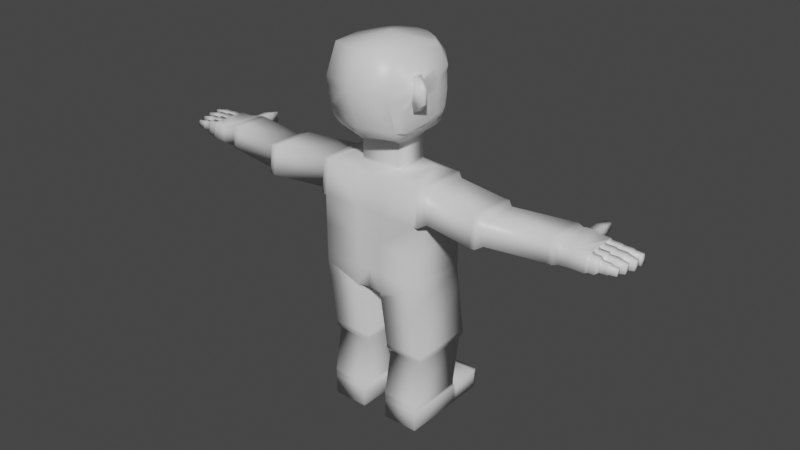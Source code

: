 # Source: person.blend  (saved by Blender 2.91.10; exported with 4.5.12 LTS)
import bpy
from mathutils import Matrix  # noqa: F401  (used for matrix-valued properties, if any)

bpy.ops.wm.read_factory_settings(use_empty=True)
scene = bpy.context.scene
scene.name = 'Scene'

# ---- collections
col_collection = bpy.data.collections.new('Collection'); scene.collection.children.link(col_collection)

# ---- images (referenced by path relative to the original .blend; pixels are not part of the script)
import os
ASSET_DIR = os.environ.get("B2B_ASSET_DIR", "")  # directory of the original .blend (textures are referenced by path, not embedded)
HERE = os.path.dirname(os.path.abspath(__file__))  # packed textures are extracted next to this script under _unpacked/

def load_image(name, relpath, width, height, colorspace="sRGB"):
    """Load a texture the original file referenced (path relative to the .blend, or extracted next to this script)."""
    p = next((c for c in (os.path.join(HERE, relpath), os.path.join(ASSET_DIR, relpath)) if relpath and os.path.exists(c)), "")
    if p:
        img = bpy.data.images.load(p, check_existing=True)
        img.name = name
    else:  # same state as the original file: an image datablock whose file is absent (Cycles renders it pink)
        img = bpy.data.images.new(name, width, height)
        img.source = "FILE"
        img.filepath = "//" + (relpath or name)
    img.colorspace_settings.name = colorspace
    return img
img_eye = load_image('eye', 'eye.png', 1024, 1024, 'sRGB')

# ---- materials (node trees are filled in below, after node groups)
mat_material = bpy.data.materials.new('Material')
mat_material.alpha_threshold = 0.0
mat_material.use_transparent_shadow = False
mat_material.line_color = (0.0, 0.0, 0.0, 1.0)
mat_eye = bpy.data.materials.new('eye')
mat_eye.use_transparent_shadow = False

# ---- material node trees
mat_material.use_nodes = True; mat_material.node_tree.nodes.clear()
_N = mat_material.node_tree.nodes; _L = mat_material.node_tree.links
n0 = _N.new('ShaderNodeOutputMaterial'); n0.name = 'Material Output'; n0.location = (300, 300)
n1 = _N.new('ShaderNodeBsdfPrincipled'); n1.name = 'Principled BSDF'; n1.location = (10, 300)
n1.distribution = 'GGX'
n1.subsurface_method = 'BURLEY'
n1.inputs[2].default_value = 0.4
n1.inputs[3].default_value = 1.45
n1.inputs[27].default_value = (0.0, 0.0, 0.0, 1.0)
n1.inputs[28].default_value = 1.0
_L.new(n1.outputs[0], n0.inputs[0])
n0.is_active_output = True
mat_eye.use_nodes = True; mat_eye.node_tree.nodes.clear()
_N = mat_eye.node_tree.nodes; _L = mat_eye.node_tree.links
n0 = _N.new('ShaderNodeBsdfPrincipled'); n0.name = 'Principled BSDF'; n0.location = (10, 300)
n0.distribution = 'GGX'
n0.subsurface_method = 'BURLEY'
n0.inputs[3].default_value = 1.45
n0.inputs[27].default_value = (0.0, 0.0, 0.0, 1.0)
n0.inputs[28].default_value = 1.0
n1 = _N.new('ShaderNodeOutputMaterial'); n1.name = 'Material Output'; n1.location = (300, 300)
n2 = _N.new('ShaderNodeTexImage'); n2.name = 'Image Texture'; n2.location = (-420, 145)
n2.image = img_eye
_L.new(n0.outputs[0], n1.inputs[0])
_L.new(n2.outputs[0], n0.inputs[0])
n1.is_active_output = True

# ---- world
world_world = bpy.data.worlds.new('World'); scene.world = world_world
world_world.use_nodes = True; world_world.node_tree.nodes.clear()
_N = world_world.node_tree.nodes; _L = world_world.node_tree.links
n0 = _N.new('ShaderNodeOutputWorld'); n0.name = 'World Output'; n0.location = (300, 300)
n1 = _N.new('ShaderNodeBackground'); n1.name = 'Background'; n1.location = (10, 300)
n1.inputs[0].default_value = (0.05088, 0.05088, 0.05088, 1.0)
_L.new(n1.outputs[0], n0.inputs[0])
n0.is_active_output = True
world_world.color = (0.05088, 0.05088, 0.05088)
world_world.use_sun_shadow = False
world_world.sun_shadow_jitter_overblur = 0.0

# ---- meshes
me_cube = bpy.data.meshes.new('Cube')
me_cube.from_pydata([(1.0, 0.6359, 3.17), (1.0, 0.6359, 2.998), (1.0, -0.6359, 3.17), (1.0, -0.6359, 2.998), (0.0, 0.6359, 2.686), (0.0, -0.6359, 3.17), (0.0, -0.6359, 2.797), (0.0, 0.6359, 3.17), (1.0, 0.6359, 3.738), (1.0, -0.6359, 3.738), (0.0, 0.6359, 3.738), (0.0, -0.5962, 3.738), (1.0, 0.6359, 4.321), (1.0, -0.6359, 4.321), (0.0, 0.6359, 4.321), (0.0, -0.5962, 4.321), (0.7548, 0.2995, 5.065), (0.7548, -0.2941, 5.065), (0.0, 0.3235, 5.065), (0.0, -0.2941, 5.065), (0.25, -0.6359, 2.764), (0.25, 0.6359, 3.17), (0.25, 0.6359, 2.764), (0.25, -0.6359, 3.17), (0.25, 0.6359, 3.738), (0.25, -0.6359, 3.738), (0.25, 0.6359, 4.321), (0.25, -0.6359, 4.321), (0.4069, 0.3856, 5.065), (0.3988, -0.2941, 5.065), (0.2235, -0.5893, 2.633), (1.009, -0.5893, 2.634), (1.009, 0.6825, 2.634), (0.2235, 0.6825, 2.633), (0.2246, -0.4289, 1.575), (1.01, -0.4289, 1.576), (1.01, 0.8428, 1.576), (0.2246, 0.8428, 1.575), (0.2247, -0.4289, 1.497), (1.01, -0.4289, 1.498), (1.01, 0.8428, 1.498), (0.2247, 0.8428, 1.497), (0.2605, -0.3713, 1.403), (0.9749, -0.3713, 1.404), (0.9749, 0.7851, 1.404), (0.2605, 0.7851, 1.403), (0.2614, -0.5316, 0.5561), (0.9758, -0.5316, 0.5569), (0.9758, 0.6248, 0.5569), (0.2614, 0.6248, 0.5561), (0.2615, -0.5316, 0.4772), (0.9759, -0.5316, 0.478), (0.9759, 0.6248, 0.478), (0.2615, 0.6248, 0.4772), (0.2616, -0.5316, 0.3982), (0.976, -0.5316, 0.399), (0.976, 0.6248, 0.399), (0.2616, 0.6248, 0.3982), (0.262, -0.5316, 0.005915), (0.9764, -0.5316, 0.006706), (0.9764, 0.6248, 0.006706), (0.262, 0.6248, 0.005915), (0.976, 0.7196, 0.399), (0.2616, 0.7196, 0.3982), (0.9764, 0.7196, 0.006706), (0.262, 0.7196, 0.005915), (0.976, 0.8302, 0.399), (0.2616, 0.8302, 0.3982), (0.9764, 0.8302, 0.006706), (0.262, 0.8302, 0.005915), (0.976, 1.301, 0.399), (0.2616, 1.301, 0.3982), (0.9764, 1.301, 0.006706), (0.262, 1.301, 0.005915), (0.8931, 1.487, 0.3133), (0.3426, 1.487, 0.3127), (0.8934, 1.487, 0.01107), (0.3429, 1.487, 0.01046), (1.088, 0.6359, 4.321), (1.088, -0.6359, 4.321), (1.088, 0.5059, 4.971), (1.088, -0.5393, 4.971), (1.199, 0.5252, 4.376), (1.199, -0.5281, 4.376), (1.199, 0.4175, 4.915), (1.199, -0.4481, 4.915), (2.221, 0.3377, 4.376), (2.221, -0.7156, 4.376), (2.221, 0.23, 4.915), (2.221, -0.6356, 4.915), (2.323, 0.3377, 4.376), (2.323, -0.7156, 4.376), (2.323, 0.23, 4.915), (2.323, -0.6356, 4.915), (2.426, 0.2316, 4.43), (2.426, -0.6122, 4.43), (2.426, 0.1453, 4.862), (2.426, -0.5481, 4.862), (3.497, 0.4191, 4.43), (3.497, -0.4247, 4.43), (3.497, 0.3328, 4.862), (3.497, -0.3606, 4.862), (3.593, 0.4191, 4.43), (3.593, -0.4247, 4.43), (3.593, 0.3328, 4.862), (3.593, -0.3606, 4.862), (3.688, 0.3778, 4.451), (3.688, -0.3845, 4.451), (3.688, 0.2999, 4.841), (3.688, -0.3266, 4.841), (3.902, 0.3785, 4.517), (3.902, -0.4264, 4.494), (3.902, 0.3342, 4.797), (3.902, -0.362, 4.797), (3.698, 0.3975, 4.477), (3.71, 0.3995, 4.804), (3.893, 0.4004, 4.537), (3.902, 0.4001, 4.797), (3.893, 0.4306, 4.785), (3.885, 0.4309, 4.547), (3.717, 0.43, 4.791), (3.706, 0.4282, 4.492), (4.163, 0.4208, 4.494), (4.163, -0.4264, 4.494), (4.163, 0.3342, 4.797), (4.163, -0.362, 4.797), (4.163, 0.1623, 4.797), (4.163, 0.1954, 4.494), (4.163, -0.02499, 4.797), (4.163, -0.05278, 4.494), (4.163, -0.1942, 4.797), (4.163, -0.2418, 4.494), (4.186, 0.4092, 4.507), (4.186, 0.3296, 4.785), (4.186, 0.1718, 4.785), (4.186, 0.2021, 4.507), (4.209, 0.3988, 4.518), (4.209, 0.3256, 4.774), (4.209, 0.1802, 4.774), (4.209, 0.2081, 4.518), (4.374, 0.3988, 4.518), (4.374, 0.3256, 4.774), (4.374, 0.1802, 4.774), (4.374, 0.2081, 4.518), (4.396, 0.393, 4.524), (4.396, 0.3233, 4.768), (4.396, 0.1849, 4.768), (4.396, 0.2115, 4.524), (4.424, 0.3876, 4.53), (4.424, 0.3212, 4.762), (4.424, 0.1893, 4.762), (4.424, 0.2146, 4.53), (4.585, 0.3876, 4.53), (4.585, 0.3212, 4.762), (4.585, 0.1893, 4.762), (4.585, 0.2146, 4.53), (4.607, 0.3796, 4.538), (4.607, 0.318, 4.754), (4.607, 0.1958, 4.754), (4.607, 0.2193, 4.538), (4.629, 0.3745, 4.544), (4.629, 0.316, 4.748), (4.629, 0.2, 4.748), (4.629, 0.2222, 4.544), (4.775, 0.364, 4.555), (4.775, 0.3119, 4.737), (4.775, 0.2085, 4.737), (4.775, 0.2283, 4.555), (4.192, 0.1584, 4.791), (4.192, 0.19, 4.501), (4.192, -0.02093, 4.791), (4.192, -0.04752, 4.501), (4.208, 0.1534, 4.783), (4.208, 0.1832, 4.509), (4.208, -0.01581, 4.783), (4.208, -0.04091, 4.509), (4.367, 0.1534, 4.783), (4.367, 0.1832, 4.509), (4.367, -0.01581, 4.783), (4.367, -0.04091, 4.509), (4.388, 0.148, 4.774), (4.388, 0.1759, 4.518), (4.388, -0.01024, 4.774), (4.388, -0.03371, 4.518), (4.416, 0.144, 4.767), (4.416, 0.1705, 4.524), (4.416, -0.006169, 4.767), (4.416, -0.02844, 4.524), (4.584, 0.144, 4.767), (4.584, 0.1705, 4.524), (4.584, -0.006169, 4.767), (4.584, -0.02844, 4.524), (4.602, 0.14, 4.761), (4.602, 0.1651, 4.531), (4.602, -0.002061, 4.761), (4.602, -0.02313, 4.531), (4.623, 0.135, 4.753), (4.623, 0.1582, 4.539), (4.623, 0.003126, 4.753), (4.623, -0.01643, 4.539), (4.783, 0.119, 4.726), (4.783, 0.1365, 4.565), (4.783, 0.01955, 4.726), (4.783, 0.004803, 4.565), (4.189, -0.03128, 4.788), (4.189, -0.05737, 4.503), (4.189, -0.1902, 4.788), (4.189, -0.2349, 4.503), (4.209, -0.03763, 4.779), (4.209, -0.06202, 4.513), (4.209, -0.1862, 4.779), (4.209, -0.228, 4.513), (4.363, -0.03763, 4.779), (4.363, -0.06202, 4.513), (4.363, -0.1862, 4.779), (4.363, -0.228, 4.513), (4.38, -0.04469, 4.769), (4.38, -0.06718, 4.523), (4.38, -0.1817, 4.769), (4.38, -0.2202, 4.523), (4.407, -0.05483, 4.754), (4.407, -0.0746, 4.538), (4.407, -0.1752, 4.754), (4.407, -0.2091, 4.538), (4.551, -0.05483, 4.754), (4.551, -0.0746, 4.538), (4.551, -0.1752, 4.754), (4.551, -0.2091, 4.538), (4.575, -0.05777, 4.749), (4.575, -0.07675, 4.542), (4.575, -0.1734, 4.749), (4.575, -0.2059, 4.542), (4.592, -0.06167, 4.744), (4.592, -0.07961, 4.548), (4.592, -0.1709, 4.744), (4.592, -0.2016, 4.548), (4.733, -0.0786, 4.719), (4.733, -0.09199, 4.573), (4.733, -0.1601, 4.719), (4.733, -0.1831, 4.573), (4.198, -0.247, 4.506), (4.198, -0.4168, 4.506), (4.198, -0.2031, 4.785), (4.198, -0.3576, 4.785), (4.224, -0.2519, 4.518), (4.224, -0.4074, 4.518), (4.224, -0.221, 4.774), (4.224, -0.3532, 4.774), (4.339, -0.2519, 4.518), (4.339, -0.4074, 4.518), (4.336, -0.2271, 4.774), (4.339, -0.3532, 4.774), (4.363, -0.262, 4.542), (4.363, -0.3887, 4.542), (4.363, -0.2292, 4.75), (4.363, -0.3445, 4.75), (4.393, -0.2714, 4.564), (4.393, -0.3711, 4.564), (4.393, -0.2456, 4.728), (4.393, -0.3363, 4.728), (4.516, -0.2714, 4.564), (4.516, -0.3711, 4.564), (4.516, -0.2456, 4.728), (4.516, -0.3363, 4.728), (4.538, -0.2736, 4.569), (4.538, -0.3669, 4.569), (4.538, -0.2495, 4.722), (4.538, -0.3344, 4.722), (4.561, -0.278, 4.58), (4.561, -0.3587, 4.58), (4.561, -0.2571, 4.712), (4.561, -0.3306, 4.712), (4.684, -0.2825, 4.59), (4.684, -0.3504, 4.59), (4.684, -0.2649, 4.702), (4.684, -0.3267, 4.702), (3.88, 0.4553, 4.553), (3.711, 0.4527, 4.501), (3.722, 0.4544, 4.784), (3.888, 0.455, 4.778), (3.878, 0.6508, 4.552), (3.709, 0.6482, 4.5), (3.72, 0.6499, 4.783), (3.886, 0.6505, 4.777), (3.873, 0.6782, 4.559), (3.715, 0.6758, 4.51), (3.725, 0.6774, 4.775), (3.88, 0.6779, 4.769), (3.87, 0.7057, 4.562), (3.717, 0.7034, 4.515), (3.727, 0.705, 4.77), (3.877, 0.7054, 4.765), (3.852, 0.8922, 4.582), (3.733, 0.8903, 4.545), (3.741, 0.8916, 4.744), (3.858, 0.8919, 4.74), (1.0, 0.5059, 4.971), (1.0, -0.5393, 4.971), (0.25, 0.6359, 4.971), (0.25, -0.5393, 4.971), (0.0, -0.5393, 4.971), (0.0, 0.5757, 4.971), (0.0, 0.3235, 5.133), (0.0, -0.2941, 5.133), (0.4069, 0.3856, 5.133), (0.3988, -0.2941, 5.133), (0.0, 0.3235, 5.177), (0.0, -0.2941, 5.177), (0.4069, 0.3856, 5.177), (0.3988, -0.2941, 5.177), (0.0, 0.3235, 5.54), (0.0, -0.2941, 5.54), (0.4069, 0.3856, 5.54), (0.3988, -0.2941, 5.54), (0.0, 0.3235, 5.601), (0.0, -0.2941, 5.601), (0.4069, 0.3856, 5.601), (0.3988, -0.2941, 5.601), (0.0, 0.7623, 5.61), (0.0, -0.762, 5.714), (0.6491, 0.2546, 5.748), (0.6334, -0.5993, 5.762), (0.0, 1.012, 6.016), (0.0, -0.9125, 5.944), (0.7253, 0.5171, 6.068), (0.6796, -0.7206, 5.944), (0.0, 0.8905, 6.688), (0.0, -1.056, 6.693), (0.7484, 0.5344, 6.693), (0.6796, -0.8639, 6.693), (0.0, 0.7315, 7.245), (0.0, -0.842, 7.245), (0.6462, 0.3821, 7.208), (0.614, -0.6916, 7.245), (0.0, 0.9882, 5.787), (0.3785, 0.6238, 5.688), (0.7525, -0.1143, 5.938), (0.4127, 0.8238, 6.016), (0.6833, 0.3523, 5.889), (0.7525, -0.1143, 6.693), (0.0, 0.97, 6.016), (0.0, 1.21, 6.159), (0.7586, 0.5325, 6.38), (0.6828, -0.8245, 6.297), (0.3349, 0.6308, 7.245), (0.0, 0.8518, 6.969), (0.7442, 0.4582, 6.969), (0.7525, -0.1143, 6.343), (0.3734, 0.8129, 6.993), (0.3956, 0.7558, 5.823), (0.4127, 0.8238, 6.343), (0.0, 0.9712, 5.881), (0.5677, 0.4883, 5.702), (0.7161, -0.4891, 5.883), (0.6048, 0.745, 5.999), (0.6646, 0.3277, 5.804), (0.7161, -0.3719, 6.693), (0.6191, 0.7295, 6.693), (0.0, 1.03, 6.499), (0.7396, 0.5381, 6.242), (0.6844, -0.7949, 6.154), (0.4844, 0.5569, 7.228), (0.0, 0.8092, 7.107), (0.8011, 0.4949, 6.831), (0.0, 0.9317, 5.677), (0.1892, 0.7536, 5.639), (0.7379, 0.306, 6.004), (0.2064, 0.9181, 6.016), (0.7225, 0.4619, 5.975), (0.789, 0.2604, 6.693), (0.2064, 0.7779, 6.693), (0.0, 1.012, 6.141), (0.7443, 0.5518, 6.49), (0.6796, -0.8639, 6.49), (0.1821, 0.7047, 7.245), (0.0, 0.8882, 6.831), (0.7199, 0.4202, 7.107), (0.7647, 0.2224, 6.831), (0.7525, -0.1143, 6.49), (0.7525, -0.1143, 6.141), (0.7161, -0.4891, 6.288), (0.7886, 0.2613, 6.343), (0.3763, 0.6791, 7.107), (0.4006, 0.7755, 6.831), (0.5815, 0.7087, 6.98), (0.1792, 0.8509, 6.993), (0.7208, 0.2793, 5.947), (0.4042, 0.7898, 5.881), (0.387, 0.7219, 5.745), (0.5934, 0.6344, 5.838), (0.1978, 0.8949, 5.804), (0.4127, 0.8238, 6.49), (0.4127, 0.8238, 6.141), (0.6362, 0.7295, 6.369), (0.2416, 0.9181, 6.224), (0.2064, 0.9181, 6.141), (0.6191, 0.745, 6.181), (0.6191, 0.7295, 6.49), (0.1935, 0.8543, 5.71), (0.5806, 0.6112, 5.745), (0.6062, 0.6862, 5.888), (0.2003, 0.8647, 6.831), (0.6008, 0.6863, 6.831), (0.5644, 0.6, 7.107), (0.7379, 0.306, 6.207), (0.7161, -0.4891, 6.085), (0.7161, -0.3719, 6.49), (0.789, 0.2604, 6.49), (0.1881, 0.758, 7.107), (0.2021, 0.8805, 5.881), (0.1535, 0.9181, 6.499), (0.0, 0.9986, 5.997), (0.2049, 0.9052, 5.997), (0.4127, 0.8459, 6.601), (0.4072, 0.8239, 6.755), (0.4127, 0.7814, 6.016), (0.2064, 0.8757, 6.016), (0.0, 0.9562, 5.997), (0.2049, 0.8628, 5.997), (0.0, 0.97, 6.016), (0.4127, 0.7814, 6.016), (0.2064, 0.8757, 6.016), (0.0, 0.9562, 5.997), (0.2049, 0.8628, 5.997), (0.0, 0.9085, 6.049), (0.431, 0.7163, 6.014), (0.2064, 0.8142, 6.049), (0.0, 0.8948, 5.933), (0.2049, 0.8014, 5.946), (0.0, 0.8013, 6.126), (0.4376, 0.6112, 6.023), (0.2064, 0.707, 6.126), (0.0, 0.7876, 5.835), (0.2049, 0.6942, 5.867), (0.0, 0.4369, 6.126), (0.4427, 0.3035, 6.038), (0.2064, 0.3977, 6.126), (0.0, 0.4134, 5.835), (0.2049, 0.3849, 5.867), (0.6087, 0.6819, 6.693), (0.1959, 0.7304, 6.693), (0.4023, 0.7984, 6.601), (0.3968, 0.7763, 6.755), (0.6087, 0.4478, 6.715), (0.06224, 0.6304, 6.67), (0.4023, 0.5643, 6.429), (0.3968, 0.5422, 6.974), (0.6087, 0.01621, 6.715), (0.06224, 0.1988, 6.67), (0.4023, 0.1327, 6.429), (0.3968, 0.1106, 6.974), (0.8244, -0.2325, 6.244), (0.8244, -0.2325, 6.864), (0.7879, -0.3849, 6.864), (0.7879, -0.3849, 6.244), (1.016, -0.3242, 6.421), (1.016, -0.3242, 6.688), (1.0, -0.3898, 6.688), (1.0, -0.3898, 6.421), (0.0, -0.03175, 7.395), (0.6711, -0.1043, 7.245), (0.4112, 0.2841, 6.55), (0.32, 0.7304, 6.77), (0.4112, 0.6361, 6.455), (0.2533, 0.6361, 6.836), (0.2289, 0.5072, 6.861), (0.2533, 0.3784, 6.836), (0.32, 0.2841, 6.77), (0.4112, 0.7304, 6.55), (0.4112, 0.2841, 6.807), (0.4112, 0.3784, 6.902), (0.4112, 0.5072, 6.936), (0.4112, 0.6361, 6.902), (0.4112, 0.7304, 6.807), (0.32, 0.7304, 6.587), (0.5023, 0.7304, 6.77), (0.569, 0.6361, 6.836), (0.5934, 0.5072, 6.861), (0.569, 0.3784, 6.836), (0.2533, 0.6361, 6.521), (0.5023, 0.2841, 6.77), (0.54, 0.2841, 6.678), (0.6344, 0.3784, 6.678), (0.2289, 0.5072, 6.496), (0.2533, 0.3784, 6.521), (0.6689, 0.5072, 6.678), (0.6344, 0.6361, 6.678), (0.54, 0.7304, 6.678), (0.4112, 0.765, 6.678), (0.32, 0.2841, 6.587), (0.5023, 0.7304, 6.587), (0.569, 0.6361, 6.521), (0.5934, 0.5072, 6.496), (0.569, 0.3784, 6.521), (0.5023, 0.2841, 6.587), (0.4112, 0.2495, 6.678), (0.2823, 0.2841, 6.678), (0.4112, 0.3784, 6.455), (0.4112, 0.5072, 6.421), (0.0, 0.3784, 6.678), (0.0, 0.5072, 6.678), (0.0, 0.6361, 6.678), (0.2823, 0.7304, 6.678)], [], [(20, 22, 33, 30), (1, 0, 2, 3), (22, 21, 0, 1), (21, 7, 10, 24), (20, 23, 5, 6), (24, 10, 14, 26), (2, 0, 8, 9), (23, 2, 9, 25), (27, 13, 297, 299), (25, 9, 13, 27), (9, 8, 12, 13), (28, 18, 302, 304), (12, 296, 80, 78), (26, 14, 301, 298), (12, 26, 298, 296), (16, 28, 29, 17), (11, 25, 27, 15), (15, 27, 299, 300), (5, 23, 25, 11), (8, 24, 26, 12), (3, 2, 23, 20), (0, 21, 24, 8), (4, 7, 21, 22), (4, 22, 20, 6), (22, 1, 32, 33), (1, 3, 31, 32), (3, 20, 30, 31), (31, 30, 34, 35), (37, 36, 40, 41), (32, 36, 37, 33), (30, 33, 37, 34), (41, 40, 44, 45), (35, 34, 38, 39), (34, 37, 41, 38), (36, 35, 39, 40), (42, 45, 49, 46), (39, 38, 42, 43), (38, 41, 45, 42), (40, 39, 43, 44), (49, 48, 52, 53), (44, 43, 47, 48), (45, 44, 48, 49), (43, 42, 46, 47), (51, 50, 54, 55), (47, 46, 50, 51), (46, 49, 53, 50), (48, 47, 51, 52), (54, 57, 61, 58), (50, 53, 57, 54), (52, 51, 55, 56), (53, 52, 56, 57), (61, 60, 59, 58), (56, 55, 59, 60), (61, 57, 63, 65), (55, 54, 58, 59), (62, 64, 68, 66), (60, 61, 65, 64), (56, 60, 64, 62), (57, 56, 62, 63), (68, 69, 73, 72), (64, 65, 69, 68), (65, 63, 67, 69), (63, 62, 66, 67), (73, 71, 75, 77), (69, 67, 71, 73), (67, 66, 70, 71), (66, 68, 72, 70), (75, 74, 76, 77), (71, 70, 74, 75), (70, 72, 76, 74), (72, 73, 77, 76), (81, 79, 83, 85), (13, 12, 78, 79), (297, 13, 79, 81), (296, 297, 81, 80), (85, 83, 87, 89), (79, 78, 82, 83), (78, 80, 84, 82), (80, 81, 85, 84), (86, 88, 92, 90), (83, 82, 86, 87), (82, 84, 88, 86), (84, 85, 89, 88), (93, 91, 95, 97), (88, 89, 93, 92), (89, 87, 91, 93), (87, 86, 90, 91), (95, 94, 98, 99), (91, 90, 94, 95), (90, 92, 96, 94), (92, 93, 97, 96), (98, 100, 104, 102), (94, 96, 100, 98), (96, 97, 101, 100), (97, 95, 99, 101), (105, 103, 107, 109), (100, 101, 105, 104), (101, 99, 103, 105), (99, 98, 102, 103), (110, 106, 114, 116), (103, 102, 106, 107), (102, 104, 108, 106), (104, 105, 109, 108), (111, 110, 122, 127, 129, 131, 123), (108, 109, 113, 112), (109, 107, 111, 113), (107, 106, 110, 111), (112, 110, 116, 117), (106, 108, 115, 114), (108, 112, 117, 115), (116, 114, 121, 119), (131, 130, 242, 240), (110, 112, 124, 122), (112, 113, 125, 130, 128, 126, 124), (113, 111, 123, 125), (127, 122, 132, 135), (129, 127, 169, 171), (130, 131, 207, 206), (134, 135, 139, 138), (122, 124, 133, 132), (126, 127, 135, 134), (124, 126, 134, 133), (139, 136, 140, 143), (133, 134, 138, 137), (135, 132, 136, 139), (132, 133, 137, 136), (142, 143, 147, 146), (136, 137, 141, 140), (138, 139, 143, 142), (137, 138, 142, 141), (145, 146, 150, 149), (141, 142, 146, 145), (143, 140, 144, 147), (140, 141, 145, 144), (151, 148, 152, 155), (147, 144, 148, 151), (144, 145, 149, 148), (146, 147, 151, 150), (154, 155, 159, 158), (148, 149, 153, 152), (150, 151, 155, 154), (149, 150, 154, 153), (159, 156, 160, 163), (153, 154, 158, 157), (155, 152, 156, 159), (152, 153, 157, 156), (163, 160, 164, 167), (156, 157, 161, 160), (158, 159, 163, 162), (157, 158, 162, 161), (166, 167, 164, 165), (160, 161, 165, 164), (162, 163, 167, 166), (161, 162, 166, 165), (171, 169, 173, 175), (127, 126, 168, 169), (128, 129, 171, 170), (126, 128, 170, 168), (173, 172, 176, 177), (169, 168, 172, 173), (170, 171, 175, 174), (168, 170, 174, 172), (178, 179, 183, 182), (174, 175, 179, 178), (172, 174, 178, 176), (175, 173, 177, 179), (183, 181, 185, 187), (176, 178, 182, 180), (179, 177, 181, 183), (177, 176, 180, 181), (186, 187, 191, 190), (181, 180, 184, 185), (182, 183, 187, 186), (180, 182, 186, 184), (188, 190, 194, 192), (184, 186, 190, 188), (187, 185, 189, 191), (185, 184, 188, 189), (195, 193, 197, 199), (191, 189, 193, 195), (189, 188, 192, 193), (190, 191, 195, 194), (198, 199, 203, 202), (193, 192, 196, 197), (194, 195, 199, 198), (192, 194, 198, 196), (202, 203, 201, 200), (196, 198, 202, 200), (199, 197, 201, 203), (197, 196, 200, 201), (207, 205, 209, 211), (128, 130, 206, 204), (131, 129, 205, 207), (129, 128, 204, 205), (210, 211, 215, 214), (205, 204, 208, 209), (206, 207, 211, 210), (204, 206, 210, 208), (215, 213, 217, 219), (208, 210, 214, 212), (211, 209, 213, 215), (209, 208, 212, 213), (217, 216, 220, 221), (213, 212, 216, 217), (214, 215, 219, 218), (212, 214, 218, 216), (222, 223, 227, 226), (218, 219, 223, 222), (216, 218, 222, 220), (219, 217, 221, 223), (227, 225, 229, 231), (220, 222, 226, 224), (223, 221, 225, 227), (221, 220, 224, 225), (230, 231, 235, 234), (225, 224, 228, 229), (226, 227, 231, 230), (224, 226, 230, 228), (232, 234, 238, 236), (228, 230, 234, 232), (231, 229, 233, 235), (229, 228, 232, 233), (238, 239, 237, 236), (235, 233, 237, 239), (233, 232, 236, 237), (234, 235, 239, 238), (240, 242, 246, 244), (130, 125, 243, 242), (125, 123, 241, 243), (123, 131, 240, 241), (247, 245, 249, 251), (242, 243, 247, 246), (243, 241, 245, 247), (241, 240, 244, 245), (251, 249, 253, 255), (245, 244, 248, 249), (244, 246, 250, 248), (246, 247, 251, 250), (252, 254, 258, 256), (249, 248, 252, 253), (248, 250, 254, 252), (250, 251, 255, 254), (259, 257, 261, 263), (254, 255, 259, 258), (255, 253, 257, 259), (253, 252, 256, 257), (261, 260, 264, 265), (257, 256, 260, 261), (256, 258, 262, 260), (258, 259, 263, 262), (264, 266, 270, 268), (260, 262, 266, 264), (262, 263, 267, 266), (263, 261, 265, 267), (271, 269, 273, 275), (266, 267, 271, 270), (267, 265, 269, 271), (265, 264, 268, 269), (273, 272, 274, 275), (269, 268, 272, 273), (268, 270, 274, 272), (270, 271, 275, 274), (118, 119, 276, 279), (117, 116, 119, 118), (115, 117, 118, 120), (114, 115, 120, 121), (278, 279, 283, 282), (119, 121, 277, 276), (121, 120, 278, 277), (120, 118, 279, 278), (283, 280, 284, 287), (279, 276, 280, 283), (276, 277, 281, 280), (277, 278, 282, 281), (285, 286, 290, 289), (280, 281, 285, 284), (281, 282, 286, 285), (282, 283, 287, 286), (291, 288, 292, 295), (286, 287, 291, 290), (287, 284, 288, 291), (284, 285, 289, 288), (294, 295, 292, 293), (288, 289, 293, 292), (289, 290, 294, 293), (290, 291, 295, 294), (16, 17, 297, 296), (28, 16, 296, 298), (29, 19, 300, 299), (18, 28, 298, 301), (17, 29, 299, 297), (304, 302, 306, 308), (19, 29, 305, 303), (29, 28, 304, 305), (308, 306, 310, 312), (305, 304, 308, 309), (303, 305, 309, 307), (311, 313, 317, 315), (309, 308, 312, 313), (307, 309, 313, 311), (315, 317, 321, 319), (312, 310, 314, 316), (313, 312, 316, 317), (319, 321, 325, 323), (316, 314, 318, 365, 335, 352, 320), (317, 316, 320, 321), (410, 358, 326, 370), (409, 351, 411, 412), (336, 386, 366), (408, 362, 330, 374), (407, 372, 328, 369), (323, 325, 360, 343, 373, 329, 327), (332, 361, 344, 374, 330, 459), (339, 369, 377), (327, 329, 333, 331), (329, 356, 339, 377, 346, 376, 332, 460, 333), (356, 406, 454, 453), (405, 379, 347, 380), (404, 359, 342, 381), (403, 382, 344, 361), (402, 383, 348, 384), (401, 375, 345, 385), (321, 320, 355, 338, 386, 336, 353, 325), (400, 387, 337, 354), (399, 388, 349, 389), (398, 364, 334, 390), (397, 391, 413, 357), (396, 392, 350, 393), (395, 371, 341, 394), (392, 395, 394, 350), (337, 367, 395, 392), (367, 322, 371, 395), (359, 396, 393, 342), (324, 354, 396, 359), (354, 337, 392, 396), (372, 397, 357, 328), (342, 393, 397, 372), (393, 350, 391, 397), (388, 398, 390, 349), (335, 365, 398, 388), (365, 318, 364, 398), (355, 399, 389, 338), (320, 352, 399, 355), (352, 335, 388, 399), (368, 400, 354, 324), (338, 389, 400, 368), (389, 349, 387, 400), (383, 401, 385, 348), (322, 367, 416, 340), (370, 326, 375, 401), (363, 402, 384, 346), (328, 357, 402, 363), (357, 414, 383, 402), (376, 403, 361, 332), (346, 384, 403, 376), (384, 348, 382, 403), (379, 404, 381, 347), (336, 366, 404, 379), (366, 324, 359, 404), (360, 405, 380, 343), (325, 353, 405, 360), (353, 336, 379, 405), (373, 406, 356, 329), (343, 380, 406, 373), (380, 347, 378, 406), (377, 363, 346), (377, 369, 363), (369, 328, 363), (378, 407, 369, 339), (347, 381, 407, 378), (381, 342, 372, 407), (382, 408, 374, 344), (348, 385, 408, 382), (385, 345, 362, 408), (366, 368, 324), (366, 386, 368), (386, 338, 368), (387, 409, 412, 337), (349, 390, 409, 387), (390, 334, 351, 409), (391, 410, 370, 413), (350, 394, 410, 391), (394, 341, 358, 410), (367, 337, 415, 416), (414, 370, 401, 383), (423, 420, 425, 428), (337, 412, 418, 415), (412, 411, 417, 418), (420, 421, 426, 425), (422, 423, 428, 427), (421, 419, 424, 426), (425, 426, 431, 430), (427, 428, 433, 432), (426, 424, 429, 431), (428, 425, 430, 433), (430, 431, 436, 435), (432, 433, 438, 437), (431, 429, 434, 436), (433, 430, 435, 438), (435, 436, 434, 437, 438), (357, 413, 441, 439), (414, 357, 439, 442), (413, 370, 440, 441), (370, 414, 442, 440), (442, 439, 443, 446), (441, 440, 444, 445), (440, 442, 446, 444), (439, 441, 445, 443), (445, 444, 448, 449), (444, 446, 450, 448), (443, 445, 449, 447), (446, 443, 447, 450), (448, 450, 447, 449), (453, 454, 458, 457), (378, 339, 452, 451), (339, 356, 453, 452), (406, 378, 451, 454), (458, 455, 456, 457), (451, 452, 456, 455), (454, 451, 455, 458), (452, 453, 457, 456), (460, 459, 333), (333, 459, 331), (459, 460, 332), (484, 483, 498, 497), (495, 489, 461), (474, 488, 468), (483, 479, 463, 498), (489, 484, 497, 461), (479, 474, 468, 463), (495, 496, 489), (499, 500, 483, 484), (501, 502, 474, 479), (502, 488, 474), (496, 499, 484, 489), (500, 501, 479, 483), (466, 465, 500, 499), (495, 467, 496), (464, 462, 502, 501), (465, 464, 501, 500), (467, 466, 499, 496), (462, 488, 502), (473, 488, 462), (469, 470, 466, 467), (470, 471, 465, 466), (472, 473, 462, 464), (495, 469, 467), (471, 472, 464, 465), (475, 488, 473), (477, 476, 472, 471), (480, 478, 470, 469), (476, 475, 473, 472), (478, 477, 471, 470), (495, 480, 469), (495, 481, 480), (481, 482, 478, 480), (485, 486, 476, 477), (487, 488, 475), (482, 485, 477, 478), (486, 487, 475, 476), (494, 493, 482, 481), (491, 490, 487, 486), (493, 492, 485, 482), (495, 494, 481), (490, 488, 487), (492, 491, 486, 485), (495, 461, 494), (497, 498, 492, 493), (463, 468, 490, 491), (461, 497, 493, 494), (498, 463, 491, 492), (468, 488, 490), (32, 31, 35, 36)])
me_cube.polygons.foreach_set('use_smooth', [True] * 473)
me_cube.polygons.foreach_set('material_index', [0, 0, 0, 0, 0, 0, 0, 0, 0, 0, 0, 0, 0, 0, 0, 0, 0, 0, 0, 0, 0, 0, 0, 0, 0, 0, 0, 0, 0, 0, 0, 0, 0, 0, 0, 0, 0, 0, 0, 0, 0, 0, 0, 0, 0, 0, 0, 0, 0, 0, 0, 0, 0, 0, 0, 0, 0, 0, 0, 0, 0, 0, 0, 0, 0, 0, 0, 0, 0, 0, 0, 0, 0, 0, 0, 0, 0, 0, 0, 0, 0, 0, 0, 0, 0, 0, 0, 0, 0, 0, 0, 0, 0, 0, 0, 0, 0, 0, 0, 0, 0, 0, 0, 0, 0, 0, 0, 0, 0, 0, 0, 0, 0, 0, 0, 0, 0, 0, 0, 0, 0, 0, 0, 0, 0, 0, 0, 0, 0, 0, 0, 0, 0, 0, 0, 0, 0, 0, 0, 0, 0, 0, 0, 0, 0, 0, 0, 0, 0, 0, 0, 0, 0, 0, 0, 0, 0, 0, 0, 0, 0, 0, 0, 0, 0, 0, 0, 0, 0, 0, 0, 0, 0, 0, 0, 0, 0, 0, 0, 0, 0, 0, 0, 0, 0, 0, 0, 0, 0, 0, 0, 0, 0, 0, 0, 0, 0, 0, 0, 0, 0, 0, 0, 0, 0, 0, 0, 0, 0, 0, 0, 0, 0, 0, 0, 0, 0, 0, 0, 0, 0, 0, 0, 0, 0, 0, 0, 0, 0, 0, 0, 0, 0, 0, 0, 0, 0, 0, 0, 0, 0, 0, 0, 0, 0, 0, 0, 0, 0, 0, 0, 0, 0, 0, 0, 0, 0, 0, 0, 0, 0, 0, 0, 0, 0, 0, 0, 0, 0, 0, 0, 0, 0, 0, 0, 0, 0, 0, 0, 0, 0, 0, 0, 0, 0, 0, 0, 0, 0, 0, 0, 0, 0, 0, 0, 0, 0, 0, 0, 0, 0, 0, 0, 0, 0, 0, 0, 0, 0, 0, 0, 0, 0, 0, 0, 0, 0, 0, 0, 0, 0, 0, 0, 0, 0, 0, 0, 0, 0, 0, 0, 0, 0, 0, 0, 0, 0, 0, 0, 0, 0, 0, 0, 0, 0, 0, 0, 0, 0, 0, 0, 0, 0, 0, 0, 0, 0, 0, 0, 0, 0, 0, 0, 0, 0, 0, 0, 0, 0, 0, 0, 0, 0, 0, 0, 0, 0, 0, 0, 0, 0, 0, 0, 0, 0, 0, 0, 0, 0, 0, 0, 0, 0, 0, 0, 0, 0, 0, 0, 0, 0, 0, 0, 0, 0, 0, 0, 0, 0, 0, 0, 0, 0, 0, 0, 0, 0, 0, 0, 0, 0, 0, 0, 0, 1, 1, 1, 1, 1, 1, 1, 1, 1, 1, 1, 1, 1, 1, 1, 1, 1, 1, 1, 1, 1, 1, 1, 1, 1, 1, 1, 1, 1, 1, 1, 1, 1, 1, 1, 1, 1, 1, 1, 1, 1, 1, 1, 1, 1, 1, 1, 1, 0])
_uv = me_cube.uv_layers.new(name='UVMap')
_uv.uv.foreach_set('vector', [0.2812, 0.75, 0.2812, 0.5, 0.2812, 0.5, 0.2812, 0.75, 0.375, 0.5, 0.625, 0.5, 0.625, 0.75, 0.375, 0.75, 0.375, 0.4062, 0.625, 0.4062, 0.625, 0.5, 0.375, 0.5, 0.625, 0.4062, 0.625, 0.375, 0.625, 0.375, 0.625, 0.4062, 0.375, 0.8438, 0.625, 0.8438, 0.625, 0.875, 0.375, 0.875, 0.625, 0.4062, 0.625, 0.375, 0.625, 0.375, 0.625, 0.4062, 0.625, 0.75, 0.625, 0.5, 0.625, 0.5, 0.625, 0.75, 0.625, 0.8438, 0.625, 0.75, 0.625, 0.75, 0.625, 0.8438, 0.625, 0.8438, 0.625, 0.75, 0.625, 0.75, 0.625, 0.8438, 0.625, 0.8438, 0.625, 0.75, 0.625, 0.75, 0.625, 0.8438, 0.625, 0.75, 0.625, 0.5, 0.625, 0.5, 0.625, 0.75, 0.7177, 0.5536, 0.75, 0.5565, 0.75, 0.5565, 0.7177, 0.5536, 0.625, 0.5, 0.625, 0.5, 0.625, 0.5, 0.625, 0.5, 0.625, 0.4062, 0.625, 0.375, 0.625, 0.375, 0.625, 0.4062, 0.625, 0.5, 0.625, 0.4062, 0.625, 0.4062, 0.625, 0.5, 0.6556, 0.5567, 0.7177, 0.5536, 0.7188, 0.6978, 0.6556, 0.6938, 0.625, 0.875, 0.625, 0.8438, 0.625, 0.8438, 0.625, 0.875, 0.625, 0.875, 0.625, 0.8438, 0.625, 0.8438, 0.625, 0.875, 0.625, 0.875, 0.625, 0.8438, 0.625, 0.8438, 0.625, 0.875, 0.625, 0.5, 0.625, 0.4062, 0.625, 0.4062, 0.625, 0.5, 0.375, 0.75, 0.625, 0.75, 0.625, 0.8438, 0.375, 0.8438, 0.625, 0.5, 0.625, 0.4062, 0.625, 0.4062, 0.625, 0.5, 0.375, 0.375, 0.625, 0.375, 0.625, 0.4062, 0.375, 0.4062, 0.25, 0.5, 0.2812, 0.5, 0.2812, 0.75, 0.25, 0.75, 0.375, 0.4062, 0.375, 0.5, 0.375, 0.5, 0.375, 0.4062, 0.375, 0.5, 0.375, 0.75, 0.375, 0.75, 0.375, 0.5, 0.375, 0.75, 0.375, 0.8438, 0.375, 0.8438, 0.375, 0.75, 0.375, 0.75, 0.375, 0.8438, 0.375, 0.8438, 0.375, 0.75, 0.375, 0.4062, 0.375, 0.5, 0.375, 0.5, 0.375, 0.4062, 0.375, 0.5, 0.375, 0.5, 0.375, 0.4062, 0.375, 0.4062, 0.2812, 0.75, 0.2812, 0.5, 0.2812, 0.5, 0.2812, 0.75, 0.375, 0.4062, 0.375, 0.5, 0.375, 0.5, 0.375, 0.4062, 0.375, 0.75, 0.375, 0.8438, 0.375, 0.8438, 0.375, 0.75, 0.2812, 0.75, 0.2812, 0.5, 0.2812, 0.5, 0.2812, 0.75, 0.375, 0.5, 0.375, 0.75, 0.375, 0.75, 0.375, 0.5, 0.2812, 0.75, 0.2812, 0.5, 0.2812, 0.5, 0.2812, 0.75, 0.375, 0.75, 0.375, 0.8438, 0.375, 0.8438, 0.375, 0.75, 0.2812, 0.75, 0.2812, 0.5, 0.2812, 0.5, 0.2812, 0.75, 0.375, 0.5, 0.375, 0.75, 0.375, 0.75, 0.375, 0.5, 0.375, 0.4062, 0.375, 0.5, 0.375, 0.5, 0.375, 0.4062, 0.375, 0.5, 0.375, 0.75, 0.375, 0.75, 0.375, 0.5, 0.375, 0.4062, 0.375, 0.5, 0.375, 0.5, 0.375, 0.4062, 0.375, 0.75, 0.375, 0.8438, 0.375, 0.8438, 0.375, 0.75, 0.375, 0.75, 0.375, 0.8438, 0.375, 0.8438, 0.375, 0.75, 0.375, 0.75, 0.375, 0.8438, 0.375, 0.8438, 0.375, 0.75, 0.2812, 0.75, 0.2812, 0.5, 0.2812, 0.5, 0.2812, 0.75, 0.375, 0.5, 0.375, 0.75, 0.375, 0.75, 0.375, 0.5, 0.2812, 0.75, 0.2812, 0.5, 0.2812, 0.5, 0.2812, 0.75, 0.2812, 0.75, 0.2812, 0.5, 0.2812, 0.5, 0.2812, 0.75, 0.375, 0.5, 0.375, 0.75, 0.375, 0.75, 0.375, 0.5, 0.375, 0.4062, 0.375, 0.5, 0.375, 0.5, 0.375, 0.4062, 0.2812, 0.5, 0.375, 0.5, 0.375, 0.75, 0.2812, 0.75, 0.375, 0.5, 0.375, 0.75, 0.375, 0.75, 0.375, 0.5, 0.2812, 0.5, 0.2812, 0.5, 0.2812, 0.5, 0.2812, 0.5, 0.375, 0.75, 0.375, 0.8438, 0.375, 0.8438, 0.375, 0.75, 0.375, 0.5, 0.375, 0.5, 0.375, 0.5, 0.375, 0.5, 0.375, 0.5, 0.2812, 0.5, 0.2812, 0.5, 0.375, 0.5, 0.375, 0.5, 0.375, 0.5, 0.375, 0.5, 0.375, 0.5, 0.375, 0.4062, 0.375, 0.5, 0.375, 0.5, 0.375, 0.4062, 0.375, 0.5, 0.2812, 0.5, 0.2812, 0.5, 0.375, 0.5, 0.375, 0.5, 0.2812, 0.5, 0.2812, 0.5, 0.375, 0.5, 0.2812, 0.5, 0.2812, 0.5, 0.2812, 0.5, 0.2812, 0.5, 0.375, 0.4062, 0.375, 0.5, 0.375, 0.5, 0.375, 0.4062, 0.2812, 0.5, 0.2812, 0.5, 0.2812, 0.5, 0.2812, 0.5, 0.2812, 0.5, 0.2812, 0.5, 0.2812, 0.5, 0.2812, 0.5, 0.375, 0.4062, 0.375, 0.5, 0.375, 0.5, 0.375, 0.4062, 0.375, 0.5, 0.375, 0.5, 0.375, 0.5, 0.375, 0.5, 0.375, 0.4062, 0.375, 0.5, 0.375, 0.5, 0.375, 0.4062, 0.375, 0.4062, 0.375, 0.5, 0.375, 0.5, 0.375, 0.4062, 0.375, 0.5, 0.375, 0.5, 0.375, 0.5, 0.375, 0.5, 0.375, 0.5, 0.2812, 0.5, 0.2812, 0.5, 0.375, 0.5, 0.625, 0.75, 0.625, 0.75, 0.625, 0.75, 0.625, 0.75, 0.625, 0.75, 0.625, 0.5, 0.625, 0.5, 0.625, 0.75, 0.625, 0.75, 0.625, 0.75, 0.625, 0.75, 0.625, 0.75, 0.625, 0.5, 0.625, 0.75, 0.625, 0.75, 0.625, 0.5, 0.625, 0.75, 0.625, 0.75, 0.625, 0.75, 0.625, 0.75, 0.625, 0.75, 0.625, 0.5, 0.625, 0.5, 0.625, 0.75, 0.625, 0.5, 0.625, 0.5, 0.625, 0.5, 0.625, 0.5, 0.625, 0.5, 0.625, 0.75, 0.625, 0.75, 0.625, 0.5, 0.625, 0.5, 0.625, 0.5, 0.625, 0.5, 0.625, 0.5, 0.625, 0.75, 0.625, 0.5, 0.625, 0.5, 0.625, 0.75, 0.625, 0.5, 0.625, 0.5, 0.625, 0.5, 0.625, 0.5, 0.625, 0.5, 0.625, 0.75, 0.625, 0.75, 0.625, 0.5, 0.625, 0.75, 0.625, 0.75, 0.625, 0.75, 0.625, 0.75, 0.625, 0.5, 0.625, 0.75, 0.625, 0.75, 0.625, 0.5, 0.625, 0.75, 0.625, 0.75, 0.625, 0.75, 0.625, 0.75, 0.625, 0.75, 0.625, 0.5, 0.625, 0.5, 0.625, 0.75, 0.625, 0.75, 0.625, 0.5, 0.625, 0.5, 0.625, 0.75, 0.625, 0.75, 0.625, 0.5, 0.625, 0.5, 0.625, 0.75, 0.625, 0.5, 0.625, 0.5, 0.625, 0.5, 0.625, 0.5, 0.625, 0.5, 0.625, 0.75, 0.625, 0.75, 0.625, 0.5, 0.625, 0.5, 0.625, 0.5, 0.625, 0.5, 0.625, 0.5, 0.625, 0.5, 0.625, 0.5, 0.625, 0.5, 0.625, 0.5, 0.625, 0.5, 0.625, 0.75, 0.625, 0.75, 0.625, 0.5, 0.625, 0.75, 0.625, 0.75, 0.625, 0.75, 0.625, 0.75, 0.625, 0.75, 0.625, 0.75, 0.625, 0.75, 0.625, 0.75, 0.625, 0.5, 0.625, 0.75, 0.625, 0.75, 0.625, 0.5, 0.625, 0.75, 0.625, 0.75, 0.625, 0.75, 0.625, 0.75, 0.625, 0.75, 0.625, 0.5, 0.625, 0.5, 0.625, 0.75, 0.625, 0.5125, 0.625, 0.5, 0.625, 0.5, 0.625, 0.5066, 0.625, 0.75, 0.625, 0.5, 0.625, 0.5, 0.625, 0.75, 0.625, 0.5, 0.625, 0.5, 0.625, 0.5, 0.625, 0.5, 0.625, 0.5, 0.625, 0.75, 0.625, 0.75, 0.625, 0.5, 0.625, 0.75, 0.625, 0.5125, 0.625, 0.5, 0.625, 0.5665, 0.625, 0.6398, 0.625, 0.6955, 0.625, 0.75, 0.625, 0.5, 0.625, 0.75, 0.625, 0.75, 0.625, 0.5, 0.625, 0.75, 0.625, 0.75, 0.625, 0.75, 0.625, 0.75, 0.625, 0.75, 0.625, 0.5, 0.625, 0.5125, 0.625, 0.75, 0.625, 0.5, 0.625, 0.5125, 0.625, 0.5066, 0.625, 0.5, 0.625, 0.5, 0.625, 0.5, 0.625, 0.5, 0.625, 0.5, 0.625, 0.5, 0.625, 0.5, 0.625, 0.5, 0.625, 0.5, 0.625, 0.5066, 0.625, 0.5, 0.625, 0.5, 0.625, 0.5066, 0.625, 0.6955, 0.625, 0.6897, 0.625, 0.6897, 0.625, 0.6955, 0.625, 0.5125, 0.625, 0.5, 0.625, 0.5, 0.625, 0.5, 0.625, 0.5, 0.625, 0.75, 0.625, 0.75, 0.625, 0.6897, 0.625, 0.629, 0.625, 0.5617, 0.625, 0.5, 0.625, 0.75, 0.625, 0.75, 0.625, 0.75, 0.625, 0.75, 0.625, 0.5665, 0.625, 0.5, 0.625, 0.5, 0.625, 0.5665, 0.625, 0.6398, 0.625, 0.5665, 0.625, 0.5665, 0.625, 0.6398, 0.625, 0.6897, 0.625, 0.6955, 0.625, 0.6955, 0.625, 0.6897, 0.625, 0.5617, 0.625, 0.5665, 0.625, 0.5665, 0.625, 0.5617, 0.625, 0.5, 0.625, 0.5, 0.625, 0.5, 0.625, 0.5, 0.625, 0.5617, 0.625, 0.5665, 0.625, 0.5665, 0.625, 0.5617, 0.625, 0.5, 0.625, 0.5617, 0.625, 0.5617, 0.625, 0.5, 0.625, 0.5665, 0.625, 0.5, 0.625, 0.5, 0.625, 0.5665, 0.625, 0.5, 0.625, 0.5617, 0.625, 0.5617, 0.625, 0.5, 0.625, 0.5665, 0.625, 0.5, 0.625, 0.5, 0.625, 0.5665, 0.625, 0.5, 0.625, 0.5, 0.625, 0.5, 0.625, 0.5, 0.625, 0.5617, 0.625, 0.5665, 0.625, 0.5665, 0.625, 0.5617, 0.625, 0.5, 0.625, 0.5, 0.625, 0.5, 0.625, 0.5, 0.625, 0.5617, 0.625, 0.5665, 0.625, 0.5665, 0.625, 0.5617, 0.625, 0.5, 0.625, 0.5617, 0.625, 0.5617, 0.625, 0.5, 0.625, 0.5, 0.625, 0.5617, 0.625, 0.5617, 0.625, 0.5, 0.625, 0.5, 0.625, 0.5617, 0.625, 0.5617, 0.625, 0.5, 0.625, 0.5665, 0.625, 0.5, 0.625, 0.5, 0.625, 0.5665, 0.625, 0.5, 0.625, 0.5, 0.625, 0.5, 0.625, 0.5, 0.625, 0.5665, 0.625, 0.5, 0.625, 0.5, 0.625, 0.5665, 0.625, 0.5665, 0.625, 0.5, 0.625, 0.5, 0.625, 0.5665, 0.625, 0.5, 0.625, 0.5, 0.625, 0.5, 0.625, 0.5, 0.625, 0.5617, 0.625, 0.5665, 0.625, 0.5665, 0.625, 0.5617, 0.625, 0.5617, 0.625, 0.5665, 0.625, 0.5665, 0.625, 0.5617, 0.625, 0.5, 0.625, 0.5, 0.625, 0.5, 0.625, 0.5, 0.625, 0.5617, 0.625, 0.5665, 0.625, 0.5665, 0.625, 0.5617, 0.625, 0.5, 0.625, 0.5617, 0.625, 0.5617, 0.625, 0.5, 0.625, 0.5665, 0.625, 0.5, 0.625, 0.5, 0.625, 0.5665, 0.625, 0.5, 0.625, 0.5617, 0.625, 0.5617, 0.625, 0.5, 0.625, 0.5665, 0.625, 0.5, 0.625, 0.5, 0.625, 0.5665, 0.625, 0.5, 0.625, 0.5, 0.625, 0.5, 0.625, 0.5, 0.625, 0.5665, 0.625, 0.5, 0.625, 0.5, 0.625, 0.5665, 0.625, 0.5, 0.625, 0.5, 0.625, 0.5, 0.625, 0.5, 0.625, 0.5617, 0.625, 0.5665, 0.625, 0.5665, 0.625, 0.5617, 0.625, 0.5, 0.625, 0.5617, 0.625, 0.5617, 0.625, 0.5, 0.625, 0.5617, 0.625, 0.5665, 0.625, 0.5, 0.625, 0.5, 0.625, 0.5, 0.625, 0.5, 0.625, 0.5, 0.625, 0.5, 0.625, 0.5617, 0.625, 0.5665, 0.625, 0.5665, 0.625, 0.5617, 0.625, 0.5, 0.625, 0.5617, 0.625, 0.5617, 0.625, 0.5, 0.625, 0.6398, 0.625, 0.5665, 0.625, 0.5665, 0.625, 0.6398, 0.625, 0.5665, 0.625, 0.5617, 0.625, 0.5617, 0.625, 0.5665, 0.625, 0.629, 0.625, 0.6398, 0.625, 0.6398, 0.625, 0.629, 0.625, 0.5617, 0.625, 0.629, 0.625, 0.629, 0.625, 0.5617, 0.625, 0.5665, 0.625, 0.5617, 0.625, 0.5617, 0.625, 0.5665, 0.625, 0.5665, 0.625, 0.5617, 0.625, 0.5617, 0.625, 0.5665, 0.625, 0.629, 0.625, 0.6398, 0.625, 0.6398, 0.625, 0.629, 0.625, 0.5617, 0.625, 0.629, 0.625, 0.629, 0.625, 0.5617, 0.625, 0.629, 0.625, 0.6398, 0.625, 0.6398, 0.625, 0.629, 0.625, 0.629, 0.625, 0.6398, 0.625, 0.6398, 0.625, 0.629, 0.625, 0.5617, 0.625, 0.629, 0.625, 0.629, 0.625, 0.5617, 0.625, 0.6398, 0.625, 0.5665, 0.625, 0.5665, 0.625, 0.6398, 0.625, 0.6398, 0.625, 0.5665, 0.625, 0.5665, 0.625, 0.6398, 0.625, 0.5617, 0.625, 0.629, 0.625, 0.629, 0.625, 0.5617, 0.625, 0.6398, 0.625, 0.5665, 0.625, 0.5665, 0.625, 0.6398, 0.625, 0.5665, 0.625, 0.5617, 0.625, 0.5617, 0.625, 0.5665, 0.625, 0.629, 0.625, 0.6398, 0.625, 0.6398, 0.625, 0.629, 0.625, 0.5665, 0.625, 0.5617, 0.625, 0.5617, 0.625, 0.5665, 0.625, 0.629, 0.625, 0.6398, 0.625, 0.6398, 0.625, 0.629, 0.625, 0.5617, 0.625, 0.629, 0.625, 0.629, 0.625, 0.5617, 0.625, 0.5617, 0.625, 0.629, 0.625, 0.629, 0.625, 0.5617, 0.625, 0.5617, 0.625, 0.629, 0.625, 0.629, 0.625, 0.5617, 0.625, 0.6398, 0.625, 0.5665, 0.625, 0.5665, 0.625, 0.6398, 0.625, 0.5665, 0.625, 0.5617, 0.625, 0.5617, 0.625, 0.5665, 0.625, 0.6398, 0.625, 0.5665, 0.625, 0.5665, 0.625, 0.6398, 0.625, 0.6398, 0.625, 0.5665, 0.625, 0.5665, 0.625, 0.6398, 0.625, 0.5665, 0.625, 0.5617, 0.625, 0.5617, 0.625, 0.5665, 0.625, 0.629, 0.625, 0.6398, 0.625, 0.6398, 0.625, 0.629, 0.625, 0.629, 0.625, 0.6398, 0.625, 0.6398, 0.625, 0.629, 0.625, 0.5665, 0.625, 0.5617, 0.625, 0.5617, 0.625, 0.5665, 0.625, 0.629, 0.625, 0.6398, 0.625, 0.6398, 0.625, 0.629, 0.625, 0.5617, 0.625, 0.629, 0.625, 0.629, 0.625, 0.5617, 0.625, 0.629, 0.625, 0.6398, 0.625, 0.5665, 0.625, 0.5617, 0.625, 0.5617, 0.625, 0.629, 0.625, 0.629, 0.625, 0.5617, 0.625, 0.6398, 0.625, 0.5665, 0.625, 0.5665, 0.625, 0.6398, 0.625, 0.5665, 0.625, 0.5617, 0.625, 0.5617, 0.625, 0.5665, 0.625, 0.6955, 0.625, 0.6398, 0.625, 0.6398, 0.625, 0.6955, 0.625, 0.629, 0.625, 0.6897, 0.625, 0.6897, 0.625, 0.629, 0.625, 0.6955, 0.625, 0.6398, 0.625, 0.6398, 0.625, 0.6955, 0.625, 0.6398, 0.625, 0.629, 0.625, 0.629, 0.625, 0.6398, 0.625, 0.6897, 0.625, 0.6955, 0.625, 0.6955, 0.625, 0.6897, 0.625, 0.6398, 0.625, 0.629, 0.625, 0.629, 0.625, 0.6398, 0.625, 0.6897, 0.625, 0.6955, 0.625, 0.6955, 0.625, 0.6897, 0.625, 0.629, 0.625, 0.6897, 0.625, 0.6897, 0.625, 0.629, 0.625, 0.6955, 0.625, 0.6398, 0.625, 0.6398, 0.625, 0.6955, 0.625, 0.629, 0.625, 0.6897, 0.625, 0.6897, 0.625, 0.629, 0.625, 0.6955, 0.625, 0.6398, 0.625, 0.6398, 0.625, 0.6955, 0.625, 0.6398, 0.625, 0.629, 0.625, 0.629, 0.625, 0.6398, 0.625, 0.6398, 0.625, 0.629, 0.625, 0.629, 0.625, 0.6398, 0.625, 0.6398, 0.625, 0.629, 0.625, 0.629, 0.625, 0.6398, 0.625, 0.6897, 0.625, 0.6955, 0.625, 0.6955, 0.625, 0.6897, 0.625, 0.629, 0.625, 0.6897, 0.625, 0.6897, 0.625, 0.629, 0.625, 0.6897, 0.625, 0.6955, 0.625, 0.6955, 0.625, 0.6897, 0.625, 0.6897, 0.625, 0.6955, 0.625, 0.6955, 0.625, 0.6897, 0.625, 0.629, 0.625, 0.6897, 0.625, 0.6897, 0.625, 0.629, 0.625, 0.6955, 0.625, 0.6398, 0.625, 0.6398, 0.625, 0.6955, 0.625, 0.6955, 0.625, 0.6398, 0.625, 0.6398, 0.625, 0.6955, 0.625, 0.629, 0.625, 0.6897, 0.625, 0.6897, 0.625, 0.629, 0.625, 0.6955, 0.625, 0.6398, 0.625, 0.6398, 0.625, 0.6955, 0.625, 0.6398, 0.625, 0.629, 0.625, 0.629, 0.625, 0.6398, 0.625, 0.6897, 0.625, 0.6955, 0.625, 0.6955, 0.625, 0.6897, 0.625, 0.6398, 0.625, 0.629, 0.625, 0.629, 0.625, 0.6398, 0.625, 0.6897, 0.625, 0.6955, 0.625, 0.6955, 0.625, 0.6897, 0.625, 0.629, 0.625, 0.6897, 0.625, 0.6897, 0.625, 0.629, 0.625, 0.629, 0.625, 0.6897, 0.625, 0.6897, 0.625, 0.629, 0.625, 0.629, 0.625, 0.6897, 0.625, 0.6897, 0.625, 0.629, 0.625, 0.6955, 0.625, 0.6398, 0.625, 0.6398, 0.625, 0.6955, 0.625, 0.6398, 0.625, 0.629, 0.625, 0.629, 0.625, 0.6398, 0.625, 0.6897, 0.625, 0.6955, 0.625, 0.6398, 0.625, 0.629, 0.625, 0.6955, 0.625, 0.6398, 0.625, 0.6398, 0.625, 0.6955, 0.625, 0.6398, 0.625, 0.629, 0.625, 0.629, 0.625, 0.6398, 0.625, 0.6897, 0.625, 0.6955, 0.625, 0.6955, 0.625, 0.6897, 0.625, 0.6955, 0.625, 0.6897, 0.625, 0.6897, 0.625, 0.6955, 0.625, 0.6897, 0.625, 0.75, 0.625, 0.75, 0.625, 0.6897, 0.625, 0.75, 0.625, 0.75, 0.625, 0.75, 0.625, 0.75, 0.625, 0.75, 0.625, 0.6955, 0.625, 0.6955, 0.625, 0.75, 0.625, 0.75, 0.625, 0.75, 0.625, 0.75, 0.625, 0.75, 0.625, 0.6897, 0.625, 0.75, 0.625, 0.75, 0.625, 0.6897, 0.625, 0.75, 0.625, 0.75, 0.625, 0.75, 0.625, 0.75, 0.625, 0.75, 0.625, 0.6955, 0.625, 0.6955, 0.625, 0.75, 0.625, 0.75, 0.625, 0.75, 0.625, 0.75, 0.625, 0.75, 0.625, 0.75, 0.625, 0.6955, 0.625, 0.6955, 0.625, 0.75, 0.625, 0.6955, 0.625, 0.6897, 0.625, 0.6897, 0.625, 0.6955, 0.625, 0.6897, 0.625, 0.75, 0.625, 0.75, 0.625, 0.6897, 0.625, 0.6955, 0.625, 0.6897, 0.625, 0.6897, 0.625, 0.6955, 0.625, 0.75, 0.625, 0.6955, 0.625, 0.6955, 0.625, 0.75, 0.625, 0.6955, 0.625, 0.6897, 0.625, 0.6897, 0.625, 0.6955, 0.625, 0.6897, 0.625, 0.75, 0.625, 0.75, 0.625, 0.6897, 0.625, 0.75, 0.625, 0.75, 0.625, 0.75, 0.625, 0.75, 0.625, 0.6897, 0.625, 0.75, 0.625, 0.75, 0.625, 0.6897, 0.625, 0.75, 0.625, 0.75, 0.625, 0.75, 0.625, 0.75, 0.625, 0.75, 0.625, 0.6955, 0.625, 0.6955, 0.625, 0.75, 0.625, 0.75, 0.625, 0.6955, 0.625, 0.6955, 0.625, 0.75, 0.625, 0.75, 0.625, 0.6955, 0.625, 0.6955, 0.625, 0.75, 0.625, 0.6955, 0.625, 0.6897, 0.625, 0.6897, 0.625, 0.6955, 0.625, 0.6897, 0.625, 0.75, 0.625, 0.75, 0.625, 0.6897, 0.625, 0.6955, 0.625, 0.6897, 0.625, 0.6897, 0.625, 0.6955, 0.625, 0.6955, 0.625, 0.6897, 0.625, 0.6897, 0.625, 0.6955, 0.625, 0.6897, 0.625, 0.75, 0.625, 0.75, 0.625, 0.6897, 0.625, 0.75, 0.625, 0.75, 0.625, 0.75, 0.625, 0.75, 0.625, 0.75, 0.625, 0.75, 0.625, 0.75, 0.625, 0.75, 0.625, 0.6897, 0.625, 0.75, 0.625, 0.75, 0.625, 0.6897, 0.625, 0.75, 0.625, 0.75, 0.625, 0.75, 0.625, 0.75, 0.625, 0.75, 0.625, 0.6955, 0.625, 0.6955, 0.625, 0.75, 0.625, 0.75, 0.625, 0.6955, 0.625, 0.6897, 0.625, 0.75, 0.625, 0.75, 0.625, 0.6955, 0.625, 0.6955, 0.625, 0.75, 0.625, 0.6955, 0.625, 0.6897, 0.625, 0.6897, 0.625, 0.6955, 0.625, 0.6897, 0.625, 0.75, 0.625, 0.75, 0.625, 0.6897, 0.625, 0.5, 0.625, 0.5066, 0.625, 0.5066, 0.625, 0.5, 0.625, 0.5, 0.625, 0.5066, 0.625, 0.5066, 0.625, 0.5, 0.625, 0.5, 0.625, 0.5, 0.625, 0.5, 0.625, 0.5, 0.625, 0.5, 0.625, 0.5, 0.625, 0.5, 0.625, 0.5, 0.625, 0.5, 0.625, 0.5, 0.625, 0.5, 0.625, 0.5, 0.625, 0.5066, 0.625, 0.5, 0.625, 0.5, 0.625, 0.5066, 0.625, 0.5, 0.625, 0.5, 0.625, 0.5, 0.625, 0.5, 0.625, 0.5, 0.625, 0.5, 0.625, 0.5, 0.625, 0.5, 0.625, 0.5, 0.625, 0.5066, 0.625, 0.5066, 0.625, 0.5, 0.625, 0.5, 0.625, 0.5066, 0.625, 0.5066, 0.625, 0.5, 0.625, 0.5066, 0.625, 0.5, 0.625, 0.5, 0.625, 0.5066, 0.625, 0.5, 0.625, 0.5, 0.625, 0.5, 0.625, 0.5, 0.625, 0.5, 0.625, 0.5, 0.625, 0.5, 0.625, 0.5, 0.625, 0.5066, 0.625, 0.5, 0.625, 0.5, 0.625, 0.5066, 0.625, 0.5, 0.625, 0.5, 0.625, 0.5, 0.625, 0.5, 0.625, 0.5, 0.625, 0.5, 0.625, 0.5, 0.625, 0.5, 0.625, 0.5, 0.625, 0.5066, 0.625, 0.5066, 0.625, 0.5, 0.625, 0.5, 0.625, 0.5, 0.625, 0.5, 0.625, 0.5, 0.625, 0.5, 0.625, 0.5066, 0.625, 0.5066, 0.625, 0.5, 0.625, 0.5066, 0.625, 0.5, 0.625, 0.5, 0.625, 0.5066, 0.625, 0.5, 0.625, 0.5, 0.625, 0.5066, 0.625, 0.5, 0.625, 0.5066, 0.625, 0.5, 0.625, 0.5, 0.625, 0.5066, 0.625, 0.5, 0.625, 0.5, 0.625, 0.5, 0.625, 0.5, 0.625, 0.5, 0.625, 0.5, 0.625, 0.5, 0.625, 0.5, 0.6556, 0.5567, 0.6556, 0.6938, 0.625, 0.75, 0.625, 0.5, 0.7177, 0.5536, 0.6556, 0.5567, 0.625, 0.5, 0.7188, 0.5, 0.7188, 0.6978, 0.75, 0.695, 0.75, 0.75, 0.7188, 0.75, 0.75, 0.5565, 0.7177, 0.5536, 0.7188, 0.5, 0.75, 0.5, 0.6556, 0.6938, 0.7188, 0.6978, 0.7188, 0.75, 0.625, 0.75, 0.7177, 0.5536, 0.75, 0.5565, 0.75, 0.5565, 0.7177, 0.5536, 0.75, 0.695, 0.7188, 0.6978, 0.7188, 0.6978, 0.75, 0.695, 0.7188, 0.6978, 0.7177, 0.5536, 0.7177, 0.5536, 0.7188, 0.6978, 0.7177, 0.5536, 0.75, 0.5565, 0.75, 0.5565, 0.7177, 0.5536, 0.7188, 0.6978, 0.7177, 0.5536, 0.7177, 0.5536, 0.7188, 0.6978, 0.75, 0.695, 0.7188, 0.6978, 0.7188, 0.6978, 0.75, 0.695, 0.75, 0.695, 0.7188, 0.6978, 0.7188, 0.6978, 0.75, 0.695, 0.7188, 0.6978, 0.7177, 0.5536, 0.7177, 0.5536, 0.7188, 0.6978, 0.75, 0.695, 0.7188, 0.6978, 0.7188, 0.6978, 0.75, 0.695, 0.75, 0.695, 0.7188, 0.6978, 0.7188, 0.6978, 0.75, 0.695, 0.7177, 0.5536, 0.75, 0.5565, 0.75, 0.5565, 0.7177, 0.5536, 0.7188, 0.6978, 0.7177, 0.5536, 0.7177, 0.5536, 0.7188, 0.6978, 0.75, 0.695, 0.7188, 0.6978, 0.7188, 0.6978, 0.75, 0.695, 0.7177, 0.5536, 0.75, 0.5565, 0.75, 0.5565, 0.7419, 0.5558, 0.7339, 0.5551, 0.7258, 0.5543, 0.7177, 0.5536, 0.7188, 0.6978, 0.7177, 0.5536, 0.7177, 0.5536, 0.7188, 0.6978, 0.7419, 0.5558, 0.75, 0.5565, 0.75, 0.5565, 0.7419, 0.5558, 0.7419, 0.5558, 0.75, 0.5565, 0.75, 0.5565, 0.7419, 0.5558, 0.7182, 0.6257, 0.718, 0.5896, 0.718, 0.5896, 0.7419, 0.5558, 0.75, 0.5565, 0.75, 0.5565, 0.7419, 0.5558, 0.718, 0.5896, 0.7177, 0.5536, 0.7177, 0.5536, 0.718, 0.5896, 0.75, 0.695, 0.7188, 0.6978, 0.7188, 0.6978, 0.7188, 0.6978, 0.7188, 0.6978, 0.7188, 0.6978, 0.75, 0.695, 0.7177, 0.5536, 0.7258, 0.5543, 0.7339, 0.5551, 0.7419, 0.5558, 0.75, 0.5565, 0.75, 0.6258, 0.7182, 0.6257, 0.718, 0.5896, 0.718, 0.5896, 0.75, 0.695, 0.7188, 0.6978, 0.7188, 0.6978, 0.75, 0.695, 0.7188, 0.6978, 0.7185, 0.6618, 0.7182, 0.6257, 0.718, 0.5896, 0.7177, 0.5536, 0.7177, 0.5536, 0.7177, 0.5536, 0.7182, 0.6257, 0.7188, 0.6978, 0.7185, 0.6618, 0.7185, 0.6618, 0.7185, 0.6618, 0.7185, 0.6618, 0.7185, 0.6618, 0.7182, 0.6257, 0.7182, 0.6257, 0.7185, 0.6618, 0.718, 0.5896, 0.7177, 0.5536, 0.7177, 0.5536, 0.718, 0.5896, 0.7258, 0.5543, 0.7339, 0.5551, 0.7339, 0.5551, 0.7258, 0.5543, 0.7258, 0.5543, 0.7339, 0.5551, 0.7339, 0.5551, 0.7258, 0.5543, 0.7419, 0.5558, 0.75, 0.5565, 0.75, 0.5565, 0.7419, 0.5558, 0.7188, 0.6978, 0.7177, 0.5536, 0.7177, 0.5536, 0.7177, 0.5536, 0.718, 0.5896, 0.7182, 0.6257, 0.7185, 0.6618, 0.7188, 0.6978, 0.7258, 0.5543, 0.7339, 0.5551, 0.7339, 0.5551, 0.7258, 0.5543, 0.7258, 0.5543, 0.7339, 0.5551, 0.7339, 0.5551, 0.7258, 0.5543, 0.7419, 0.5558, 0.75, 0.5565, 0.75, 0.5565, 0.7419, 0.5558, 0.7258, 0.5543, 0.7339, 0.5551, 0.7339, 0.5551, 0.7258, 0.5543, 0.7258, 0.5543, 0.7339, 0.5551, 0.7339, 0.5551, 0.7258, 0.5543, 0.7419, 0.5558, 0.75, 0.5565, 0.75, 0.5565, 0.7419, 0.5558, 0.7339, 0.5551, 0.7419, 0.5558, 0.7419, 0.5558, 0.7339, 0.5551, 0.7339, 0.5551, 0.7419, 0.5558, 0.7419, 0.5558, 0.7339, 0.5551, 0.7419, 0.5558, 0.75, 0.5565, 0.75, 0.5565, 0.7419, 0.5558, 0.7177, 0.5536, 0.7258, 0.5543, 0.7258, 0.5543, 0.7177, 0.5536, 0.7177, 0.5536, 0.7258, 0.5543, 0.7258, 0.5543, 0.7177, 0.5536, 0.7258, 0.5543, 0.7339, 0.5551, 0.7339, 0.5551, 0.7258, 0.5543, 0.7177, 0.5536, 0.7258, 0.5543, 0.7258, 0.5543, 0.7177, 0.5536, 0.7177, 0.5536, 0.7258, 0.5543, 0.7258, 0.5543, 0.7177, 0.5536, 0.7258, 0.5543, 0.7339, 0.5551, 0.7339, 0.5551, 0.7258, 0.5543, 0.7339, 0.5551, 0.7419, 0.5558, 0.7419, 0.5558, 0.7339, 0.5551, 0.7339, 0.5551, 0.7419, 0.5558, 0.7419, 0.5558, 0.7339, 0.5551, 0.7419, 0.5558, 0.75, 0.5565, 0.75, 0.5565, 0.7419, 0.5558, 0.7177, 0.5536, 0.7258, 0.5543, 0.7258, 0.5543, 0.7177, 0.5536, 0.7177, 0.5536, 0.7258, 0.5543, 0.7258, 0.5543, 0.7177, 0.5536, 0.7258, 0.5543, 0.7339, 0.5551, 0.7339, 0.5551, 0.7258, 0.5543, 0.7177, 0.5536, 0.7258, 0.5543, 0.7258, 0.5543, 0.7177, 0.5536, 0.7177, 0.5536, 0.7258, 0.5543, 0.7258, 0.5543, 0.7177, 0.5536, 0.7258, 0.5543, 0.7339, 0.5551, 0.7339, 0.5551, 0.7258, 0.5543, 0.7339, 0.5551, 0.7419, 0.5558, 0.7419, 0.5558, 0.7339, 0.5551, 0.75, 0.5565, 0.7419, 0.5558, 0.7419, 0.5558, 0.75, 0.5565, 0.7419, 0.5558, 0.75, 0.5565, 0.75, 0.5565, 0.7419, 0.5558, 0.7177, 0.5536, 0.7258, 0.5543, 0.7258, 0.5543, 0.7177, 0.5536, 0.7177, 0.5536, 0.7258, 0.5543, 0.7258, 0.5543, 0.7177, 0.5536, 0.7258, 0.5543, 0.7339, 0.5551, 0.7339, 0.5551, 0.7258, 0.5543, 0.7177, 0.5536, 0.7258, 0.5543, 0.7258, 0.5543, 0.7177, 0.5536, 0.7177, 0.5536, 0.7258, 0.5543, 0.7258, 0.5543, 0.7177, 0.5536, 0.7258, 0.5543, 0.7339, 0.5551, 0.7339, 0.5551, 0.7258, 0.5543, 0.7182, 0.6257, 0.718, 0.5896, 0.718, 0.5896, 0.7182, 0.6257, 0.7182, 0.6257, 0.718, 0.5896, 0.718, 0.5896, 0.7182, 0.6257, 0.718, 0.5896, 0.7177, 0.5536, 0.7177, 0.5536, 0.718, 0.5896, 0.7188, 0.6978, 0.7185, 0.6618, 0.7185, 0.6618, 0.7188, 0.6978, 0.7188, 0.6978, 0.7185, 0.6618, 0.7185, 0.6618, 0.7188, 0.6978, 0.7185, 0.6618, 0.7182, 0.6257, 0.7182, 0.6257, 0.7185, 0.6618, 0.7188, 0.6978, 0.7185, 0.6618, 0.7185, 0.6618, 0.7188, 0.6978, 0.7188, 0.6978, 0.7185, 0.6618, 0.7185, 0.6618, 0.7188, 0.6978, 0.7185, 0.6618, 0.7182, 0.6257, 0.7182, 0.6257, 0.7185, 0.6618, 0.718, 0.5896, 0.7177, 0.5536, 0.7177, 0.5536, 0.718, 0.5896, 0.718, 0.5896, 0.7177, 0.5536, 0.718, 0.5896, 0.7177, 0.5536, 0.7177, 0.5536, 0.7182, 0.6257, 0.718, 0.5896, 0.718, 0.5896, 0.7182, 0.6257, 0.7182, 0.6257, 0.718, 0.5896, 0.718, 0.5896, 0.7182, 0.6257, 0.718, 0.5896, 0.7177, 0.5536, 0.7177, 0.5536, 0.718, 0.5896, 0.7339, 0.5551, 0.7419, 0.5558, 0.7419, 0.5558, 0.7339, 0.5551, 0.7339, 0.5551, 0.7419, 0.5558, 0.7419, 0.5558, 0.7339, 0.5551, 0.7419, 0.5558, 0.75, 0.5565, 0.75, 0.5565, 0.7419, 0.5558, 0.718, 0.5896, 0.7177, 0.5536, 0.7177, 0.5536, 0.718, 0.5896, 0.718, 0.5896, 0.7177, 0.5536, 0.718, 0.5896, 0.7177, 0.5536, 0.7177, 0.5536, 0.7339, 0.5551, 0.7419, 0.5558, 0.7419, 0.5558, 0.7339, 0.5551, 0.7339, 0.5551, 0.7419, 0.5558, 0.7419, 0.5558, 0.7339, 0.5551, 0.7419, 0.5558, 0.75, 0.5565, 0.75, 0.5565, 0.7419, 0.5558, 0.7339, 0.5551, 0.7419, 0.5558, 0.7419, 0.5558, 0.7339, 0.5551, 0.7339, 0.5551, 0.7419, 0.5558, 0.7419, 0.5558, 0.7339, 0.5551, 0.7419, 0.5558, 0.75, 0.5565, 0.75, 0.5565, 0.7419, 0.5558, 0.7419, 0.5558, 0.7339, 0.5551, 0.7339, 0.5551, 0.7419, 0.5558, 0.7339, 0.5551, 0.7419, 0.5558, 0.7419, 0.5558, 0.7339, 0.5551, 0.0, 0.0, 0.0, 0.0, 0.0, 0.0, 0.0, 0.0, 0.7339, 0.5551, 0.7419, 0.5558, 0.7419, 0.5558, 0.7339, 0.5551, 0.7419, 0.5558, 0.75, 0.5565, 0.75, 0.5565, 0.7419, 0.5558, 0.0, 0.0, 0.0, 0.0, 0.0, 0.0, 0.0, 0.0, 0.0, 0.0, 0.0, 0.0, 0.0, 0.0, 0.0, 0.0, 0.0, 0.0, 0.0, 0.0, 0.0, 0.0, 0.0, 0.0, 0.0, 0.0, 0.0, 0.0, 0.0, 0.0, 0.0, 0.0, 0.0, 0.0, 0.0, 0.0, 0.0, 0.0, 0.0, 0.0, 0.0, 0.0, 0.0, 0.0, 0.0, 0.0, 0.0, 0.0, 0.0, 0.0, 0.0, 0.0, 0.0, 0.0, 0.0, 0.0, 0.0, 0.0, 0.0, 0.0, 0.0, 0.0, 0.0, 0.0, 0.0, 0.0, 0.0, 0.0, 0.0, 0.0, 0.0, 0.0, 0.0, 0.0, 0.0, 0.0, 0.0, 0.0, 0.0, 0.0, 0.0, 0.0, 0.0, 0.0, 0.0, 0.0, 0.0, 0.0, 0.0, 0.0, 0.0, 0.0, 0.0, 0.0, 0.0, 0.0, 0.0, 0.0, 0.7258, 0.5543, 0.7339, 0.5551, 0.7339, 0.5551, 0.7258, 0.5543, 0.7339, 0.5551, 0.7258, 0.5543, 0.7258, 0.5543, 0.7339, 0.5551, 0.7339, 0.5551, 0.7419, 0.5558, 0.7419, 0.5558, 0.7339, 0.5551, 0.7419, 0.5558, 0.7339, 0.5551, 0.7339, 0.5551, 0.7419, 0.5558, 0.7339, 0.5551, 0.7258, 0.5543, 0.7258, 0.5543, 0.7339, 0.5551, 0.7339, 0.5551, 0.7419, 0.5558, 0.7419, 0.5558, 0.7339, 0.5551, 0.7419, 0.5558, 0.7339, 0.5551, 0.7339, 0.5551, 0.7419, 0.5558, 0.7258, 0.5543, 0.7339, 0.5551, 0.7339, 0.5551, 0.7258, 0.5543, 0.7339, 0.5551, 0.7419, 0.5558, 0.7419, 0.5558, 0.7339, 0.5551, 0.7419, 0.5558, 0.7339, 0.5551, 0.7339, 0.5551, 0.7419, 0.5558, 0.7258, 0.5543, 0.7339, 0.5551, 0.7339, 0.5551, 0.7258, 0.5543, 0.7339, 0.5551, 0.7258, 0.5543, 0.7258, 0.5543, 0.7339, 0.5551, 0.7419, 0.5558, 0.7339, 0.5551, 0.7258, 0.5543, 0.7339, 0.5551, 0.7185, 0.6618, 0.7185, 0.6618, 0.7185, 0.6618, 0.7185, 0.6618, 0.7182, 0.6257, 0.7182, 0.6257, 0.7182, 0.6257, 0.7182, 0.6257, 0.7182, 0.6257, 0.7185, 0.6618, 0.7185, 0.6618, 0.7182, 0.6257, 0.7185, 0.6618, 0.7182, 0.6257, 0.7182, 0.6257, 0.7185, 0.6618, 0.7185, 0.6618, 0.7182, 0.6257, 0.7182, 0.6257, 0.7185, 0.6618, 0.7182, 0.6257, 0.7182, 0.6257, 0.7182, 0.6257, 0.7182, 0.6257, 0.7185, 0.6618, 0.7182, 0.6257, 0.7182, 0.6257, 0.7185, 0.6618, 0.7182, 0.6257, 0.7185, 0.6618, 0.7185, 0.6618, 0.7182, 0.6257, 0.7182, 0.6257, 0.75, 0.6258, 0.7188, 0.6978, 0.7188, 0.6978, 0.75, 0.6258, 0.75, 0.695, 0.75, 0.6258, 0.7182, 0.6257, 0.7177, 0.5536, 0.875, 0.3333, 0.875, 0.5, 0.75, 0.5, 0.75, 0.3333, 0.8125, 0.0, 0.875, 0.1667, 0.75, 0.1667, 0.875, 0.8333, 0.8125, 1.0, 0.75, 0.8333, 0.875, 0.5, 0.875, 0.6667, 0.75, 0.6667, 0.75, 0.5, 0.875, 0.1667, 0.875, 0.3333, 0.75, 0.3333, 0.75, 0.1667, 0.875, 0.6667, 0.875, 0.8333, 0.75, 0.8333, 0.75, 0.6667, 0.9375, 0.0, 1.0, 0.1667, 0.875, 0.1667, 1.0, 0.3333, 1.0, 0.5, 0.875, 0.5, 0.875, 0.3333, 1.0, 0.6667, 1.0, 0.8333, 0.875, 0.8333, 0.875, 0.6667, 1.0, 0.8333, 0.9375, 1.0, 0.875, 0.8333, 1.0, 0.1667, 1.0, 0.3333, 0.875, 0.3333, 0.875, 0.1667, 1.0, 0.5, 1.0, 0.6667, 0.875, 0.6667, 0.875, 0.5, 0.125, 0.3333, 0.125, 0.5, 0.0, 0.5, 0.0, 0.3333, 0.0625, 0.0, 0.125, 0.1667, 0.0, 0.1667, 0.125, 0.6667, 0.125, 0.8333, 0.0, 0.8333, 0.0, 0.6667, 0.125, 0.5, 0.125, 0.6667, 0.0, 0.6667, 0.0, 0.5, 0.125, 0.1667, 0.125, 0.3333, 0.0, 0.3333, 0.0, 0.1667, 0.125, 0.8333, 0.0625, 1.0, 0.0, 0.8333, 0.25, 0.8333, 0.1875, 1.0, 0.125, 0.8333, 0.25, 0.1667, 0.25, 0.3333, 0.125, 0.3333, 0.125, 0.1667, 0.25, 0.3333, 0.25, 0.5, 0.125, 0.5, 0.125, 0.3333, 0.25, 0.6667, 0.25, 0.8333, 0.125, 0.8333, 0.125, 0.6667, 0.1875, 0.0, 0.25, 0.1667, 0.125, 0.1667, 0.25, 0.5, 0.25, 0.6667, 0.125, 0.6667, 0.125, 0.5, 0.375, 0.8333, 0.3125, 1.0, 0.25, 0.8333, 0.375, 0.5, 0.375, 0.6667, 0.25, 0.6667, 0.25, 0.5, 0.375, 0.1667, 0.375, 0.3333, 0.25, 0.3333, 0.25, 0.1667, 0.375, 0.6667, 0.375, 0.8333, 0.25, 0.8333, 0.25, 0.6667, 0.375, 0.3333, 0.375, 0.5, 0.25, 0.5, 0.25, 0.3333, 0.3125, 0.0, 0.375, 0.1667, 0.25, 0.1667, 0.4375, 0.0, 0.5, 0.1667, 0.375, 0.1667, 0.5, 0.1667, 0.5, 0.3333, 0.375, 0.3333, 0.375, 0.1667, 0.5, 0.5, 0.5, 0.6667, 0.375, 0.6667, 0.375, 0.5, 0.5, 0.8333, 0.4375, 1.0, 0.375, 0.8333, 0.5, 0.3333, 0.5, 0.5, 0.375, 0.5, 0.375, 0.3333, 0.5, 0.6667, 0.5, 0.8333, 0.375, 0.8333, 0.375, 0.6667, 0.625, 0.1667, 0.625, 0.3333, 0.5, 0.3333, 0.5, 0.1667, 0.625, 0.6667, 0.625, 0.8333, 0.5, 0.8333, 0.5, 0.6667, 0.625, 0.3333, 0.625, 0.5, 0.5, 0.5, 0.5, 0.3333, 0.5625, 0.0, 0.625, 0.1667, 0.5, 0.1667, 0.625, 0.8333, 0.5625, 1.0, 0.5, 0.8333, 0.625, 0.5, 0.625, 0.6667, 0.5, 0.6667, 0.5, 0.5, 0.6875, 0.0, 0.75, 0.1667, 0.625, 0.1667, 0.75, 0.3333, 0.75, 0.5, 0.625, 0.5, 0.625, 0.3333, 0.75, 0.6667, 0.75, 0.8333, 0.625, 0.8333, 0.625, 0.6667, 0.75, 0.1667, 0.75, 0.3333, 0.625, 0.3333, 0.625, 0.1667, 0.75, 0.5, 0.75, 0.6667, 0.625, 0.6667, 0.625, 0.5, 0.75, 0.8333, 0.6875, 1.0, 0.625, 0.8333, 0.375, 0.5, 0.375, 0.75, 0.375, 0.75, 0.375, 0.5])
me_cube.materials.append(mat_material)
me_cube.materials.append(mat_eye)
me_cube.use_remesh_preserve_volume = False
me_cube.use_remesh_preserve_attributes = False
me_cube.use_mirror_vertex_groups = False
me_cube.update()
arm_armature = bpy.data.armatures.new('Armature')  # bones are not reproduced

# ---- objects
ob_personmesh = bpy.data.objects.new('personMesh', me_cube)
ob_armature = bpy.data.objects.new('Armature', arm_armature)

# ---- transforms, parenting, visibility, modifiers, constraints
ob_personmesh.parent = ob_armature
ob_personmesh.matrix_parent_inverse = Matrix(((1.0, -0.0, 0.0, -0.0), (-0.0, 1.0, -0.0, 0.0), (0.0, -0.0, 1.0, -2.708), (-0.0, 0.0, -0.0, 1.0)))
ob_personmesh.location = (0.0, 0.0, 0.0)
ob_personmesh.lock_rotations_4d = False
ob_personmesh.empty_display_type = 'ARROWS'
ob_personmesh.lineart.crease_threshold = 0.0
_vg = ob_personmesh.vertex_groups.new(name='root')
for _i, _w in zip([0, 1, 2, 3, 4, 5, 6, 7, 9, 10, 11, 15, 20, 21, 22, 23, 24, 25, 30, 31, 32, 33], [0.06571, 0.06257, 0.05931, 0.0519, 0.545, 0.5163, 0.3821, 0.58, 0.003149, 0.09706, 0.1221, 0.003361, 0.2002, 0.5597, 0.4416, 0.5027, 0.07963, 0.1083, 0.123, 0.00194, 0.04056, 0.2608]): _vg.add([_i], _w, 'REPLACE')
_vg = ob_personmesh.vertex_groups.new(name='spine1')
for _i, _w in zip([0, 1, 2, 3, 5, 6, 7, 8, 9, 10, 11, 12, 13, 14, 15, 20, 21, 23, 24, 25, 26, 27, 78, 79], [0.0782, 0.04686, 0.0937, 0.0578, 0.1449, 0.04144, 0.09563, 0.2837, 0.3092, 0.3558, 0.5608, 0.04348, 0.06741, 0.07064, 0.132, 0.0162, 0.08813, 0.1331, 0.3696, 0.5667, 0.07357, 0.1212, 0.0167, 0.04862]): _vg.add([_i], _w, 'REPLACE')
_vg = ob_personmesh.vertex_groups.new(name='spine2')
for _i, _w in zip([0, 1, 2, 3, 5, 7, 8, 9, 10, 11, 12, 13, 14, 15, 21, 23, 24, 25, 26, 27, 78, 79, 83, 298, 299, 300, 301], [0.0776, 0.04554, 0.07628, 0.04121, 0.03787, 0.1001, 0.284, 0.2724, 0.3815, 0.1556, 0.05223, 0.09874, 0.2707, 0.5664, 0.091, 0.03531, 0.3827, 0.1533, 0.1448, 0.5576, 0.02433, 0.07235, 0.01819, 0.01464, 0.0897, 0.09951, 0.0355]): _vg.add([_i], _w, 'REPLACE')
_vg = ob_personmesh.vertex_groups.new(name='spine3')
for _i, _w in zip([10, 12, 14, 15, 18, 19, 24, 26, 28, 78, 298, 299, 300, 301, 302, 303, 304, 306, 307, 308, 310], [0.07926, 0.02624, 0.4577, 0.02394, 0.2172, 0.222, 0.06924, 0.5151, 0.0466, 0.005178, 0.1774, 0.08282, 0.2498, 0.3419, 0.1508, 0.1474, 0.03098, 0.1159, 0.1089, 0.02179, 0.006454]): _vg.add([_i], _w, 'REPLACE')
_vg = ob_personmesh.vertex_groups.new(name='neck')
for _i, _w in zip([18, 19, 28, 29, 298, 299, 300, 301, 302, 303, 304, 305, 306, 307, 308, 309, 310, 311, 312, 313, 314, 315, 316, 317, 318, 319, 320, 321, 322, 323, 324, 325, 326, 327, 328, 334, 335, 336, 337, 338, 340, 341, 342, 343, 345, 346, 347, 348, 349, 350, 351, 352, 353, 354, 355, 357, 358, 359, 360, 363, 364, 365, 366, 367, 368, 369, 370, 371, 372, 373, 375, 377, 378, 379, 380, 381, 383, 384, 385, 386, 387, 388, 389, 390, 391, 392, 393, 394, 395, 396, 397, 398, 399, 400, 401, 402, 404, 405, 407, 409, 410, 411, 412, 413, 414, 415, 416, 417, 418, 419, 420, 421, 422, 423, 424, 425, 426, 427, 428, 429, 430, 431, 432, 433, 434, 435, 436, 437, 438, 439, 440, 441, 442, 443, 444, 445, 446, 447, 449, 451, 454], [0.2505, 0.1995, 0.07206, 0.06259, 0.05258, 0.03248, 0.08569, 0.09837, 0.4002, 0.3841, 0.1077, 0.09739, 0.4745, 0.4742, 0.1322, 0.1224, 0.4967, 0.4747, 0.363, 0.3776, 0.3876, 0.3256, 0.2892, 0.2857, 0.2771, 0.1424, 0.1793, 0.1276, 0.07533, 0.08901, 0.08777, 0.07792, 0.03643, 0.01226, 0.03581, 0.2282, 0.198, 0.09583, 0.123, 0.1328, 0.07668, 0.05993, 0.05554, 0.04703, 0.00827, 0.002838, 0.02916, 0.006775, 0.1596, 0.06488, 0.2218, 0.1714, 0.09227, 0.1107, 0.1531, 0.05709, 0.05012, 0.06554, 0.05972, 0.01863, 0.2384, 0.2284, 0.09654, 0.08712, 0.1043, 0.0158, 0.05442, 0.06546, 0.0511, 0.01703, 0.02294, 0.001367, 0.002168, 0.06106, 0.03172, 0.0489, 0.02983, 0.009537, 0.006278, 0.1107, 0.1429, 0.174, 0.1337, 0.2063, 0.0688, 0.08086, 0.06194, 0.05996, 0.06835, 0.08046, 0.06024, 0.2134, 0.1485, 0.1229, 0.02721, 0.03342, 0.06418, 0.06095, 0.03176, 0.1985, 0.05396, 0.2211, 0.1982, 0.07873, 0.04192, 0.1196, 0.08982, 0.2204, 0.1957, 0.534, 0.3609, 0.5108, 0.3158, 0.3253, 0.5327, 0.3528, 0.5015, 0.3155, 0.3209, 0.5272, 0.346, 0.4946, 0.3206, 0.3218, 0.474, 0.3493, 0.4446, 0.3781, 0.3645, 0.06104, 0.05644, 0.08551, 0.04789, 0.05994, 0.05077, 0.127, 0.03767, 0.02671, 0.04135, 0.002479, 0.003281]): _vg.add([_i], _w, 'REPLACE')
_vg = ob_personmesh.vertex_groups.new(name='head')
for _i, _w in zip([18, 19, 28, 29, 302, 303, 304, 305, 306, 307, 308, 309, 310, 311, 312, 313, 314, 315, 316, 317, 318, 319, 320, 321, 322, 323, 324, 325, 326, 327, 328, 329, 330, 331, 332, 333, 334, 335, 336, 337, 338, 339, 340, 341, 342, 343, 344, 345, 346, 347, 348, 349, 350, 351, 352, 353, 354, 355, 356, 357, 358, 359, 360, 361, 362, 363, 364, 365, 366, 367, 368, 369, 370, 371, 372, 373, 374, 375, 376, 377, 378, 379, 380, 381, 382, 383, 384, 385, 386, 387, 388, 389, 390, 391, 392, 393, 394, 395, 396, 397, 398, 399, 400, 401, 402, 403, 404, 405, 406, 407, 408, 409, 410, 411, 412, 413, 414, 415, 416, 417, 418, 419, 420, 421, 422, 423, 424, 425, 426, 427, 428, 429, 430, 431, 432, 433, 434, 435, 436, 437, 438, 439, 440, 441, 442, 443, 444, 445, 446, 447, 448, 449, 450, 451, 452, 453, 454, 455, 456, 457, 458, 459, 460, 461, 462, 463, 464, 465, 466, 467, 468, 469, 470, 471, 472, 473, 474, 475, 476, 477, 478, 479, 480, 481, 482, 483, 484, 485, 486, 487, 488, 489, 490, 491, 492, 493, 494, 495, 496, 497, 498, 499, 500, 501, 502], [0.04204, 0.01878, 0.04839, 0.03411, 0.07062, 0.06342, 0.08115, 0.07195, 0.08995, 0.08601, 0.1056, 0.0957, 0.366, 0.4123, 0.4244, 0.4268, 0.4975, 0.5895, 0.551, 0.5724, 0.6072, 0.8142, 0.7197, 0.8096, 0.896, 0.8819, 0.8697, 0.8862, 0.9479, 0.9582, 0.9453, 0.9657, 0.9797, 0.9814, 0.9809, 0.9846, 0.6759, 0.71, 0.8541, 0.8244, 0.7947, 0.9688, 0.894, 0.9197, 0.9225, 0.9296, 0.9796, 0.9655, 0.9663, 0.9413, 0.9666, 0.7695, 0.9145, 0.6849, 0.7416, 0.8614, 0.8395, 0.7626, 0.973, 0.9335, 0.9367, 0.9057, 0.913, 0.9794, 0.9733, 0.9562, 0.6615, 0.6728, 0.8528, 0.8783, 0.8425, 0.9553, 0.9378, 0.9109, 0.9319, 0.9518, 0.9804, 0.9566, 0.9755, 0.9655, 0.9623, 0.908, 0.9398, 0.9279, 0.9743, 0.9536, 0.9642, 0.967, 0.83, 0.7946, 0.7475, 0.8024, 0.7063, 0.917, 0.8873, 0.9165, 0.9202, 0.9065, 0.8856, 0.9239, 0.6955, 0.7797, 0.8199, 0.9552, 0.9504, 0.9736, 0.9045, 0.9093, 0.9643, 0.9426, 0.9745, 0.7181, 0.9331, 0.6859, 0.7191, 0.9103, 0.9472, 0.8292, 0.8742, 0.687, 0.7233, 0.466, 0.6391, 0.4892, 0.6842, 0.6747, 0.4673, 0.6472, 0.4985, 0.6845, 0.6791, 0.4728, 0.654, 0.5054, 0.6794, 0.6782, 0.526, 0.6507, 0.5554, 0.6219, 0.6355, 0.9305, 0.9367, 0.9049, 0.9442, 0.9345, 0.9443, 0.8674, 0.9514, 0.9587, 0.989, 0.9516, 0.9761, 0.9618, 0.9719, 0.9743, 0.9612, 0.9662, 0.9709, 0.971, 0.9661, 0.9997, 0.9889, 1.0, 1.0, 1.0, 1.0, 1.0, 1.0, 1.0, 1.0, 1.0, 1.0, 1.0, 1.0, 1.0, 1.0, 1.0, 1.0, 1.0, 1.0, 1.0, 1.0, 1.0, 1.0, 1.0, 1.0, 1.0, 1.0, 1.0, 1.0, 1.0, 1.0, 1.0, 1.0, 1.0, 1.0, 1.0, 1.0, 1.0, 1.0, 1.0, 1.0, 1.0, 1.0]): _vg.add([_i], _w, 'REPLACE')
_vg = ob_personmesh.vertex_groups.new(name='shoulder.l')
for _i, _w in zip([18, 19, 299, 300, 301, 302, 303, 306, 307], [0.1559, 0.1896, 0.005709, 0.0783, 0.05671, 0.1075, 0.1257, 0.08214, 0.09271]): _vg.add([_i], _w, 'REPLACE')
_vg = ob_personmesh.vertex_groups.new(name='upperArm.l')
_vg = ob_personmesh.vertex_groups.new(name='lowerArm.l')
_vg = ob_personmesh.vertex_groups.new(name='hand.l')
_vg = ob_personmesh.vertex_groups.new(name='shoulder.r')
for _i, _w in zip([0, 2, 3, 8, 9, 10, 11, 12, 13, 14, 15, 16, 17, 18, 19, 24, 25, 26, 27, 28, 29, 78, 79, 80, 81, 82, 83, 84, 85, 86, 87, 88, 90, 92, 296, 297, 298, 299, 300, 301, 302, 303, 304, 305, 306, 307, 308, 309, 310, 311, 312, 313, 314, 315, 316, 317, 318, 319, 320, 321, 324, 325, 334, 335, 336, 337, 338, 349, 351, 352, 353, 354, 355, 364, 365, 366, 367, 368, 379, 386, 387, 388, 389, 390, 392, 396, 398, 399, 400, 404, 405, 409, 411, 412, 415, 416, 417, 418], [0.01898, 0.04617, 0.006713, 0.1343, 0.1772, 0.01057, 0.06067, 0.5198, 0.6996, 0.124, 0.1758, 0.9051, 0.8559, 0.3132, 0.3252, 0.02055, 0.06809, 0.1732, 0.2184, 0.7929, 0.8152, 0.5919, 0.7323, 0.8776, 0.5857, 0.7321, 0.7529, 0.8432, 0.357, 0.07117, 0.02889, 0.06373, 0.04534, 0.0297, 0.8834, 0.6998, 0.6591, 0.6941, 0.4265, 0.4072, 0.2582, 0.2587, 0.7385, 0.7643, 0.2272, 0.2221, 0.6973, 0.7236, 0.08647, 0.06972, 0.1883, 0.1756, 0.07612, 0.05631, 0.1396, 0.1257, 0.09226, 0.01352, 0.0896, 0.05549, 0.02389, 0.01266, 0.07735, 0.07693, 0.03821, 0.03772, 0.06396, 0.05905, 0.07533, 0.07501, 0.03148, 0.0346, 0.07444, 0.08048, 0.08042, 0.03911, 0.007905, 0.0429, 0.00443, 0.05223, 0.05201, 0.0653, 0.05448, 0.0711, 0.003565, 0.007905, 0.07402, 0.06126, 0.04725, 0.004893, 0.002121, 0.06797, 0.0751, 0.06737, 0.03546, 0.01021, 0.07487, 0.06605]): _vg.add([_i], _w, 'REPLACE')
_vg = ob_personmesh.vertex_groups.new(name='upperArm.r')
for _i, _w in zip([8, 12, 13, 16, 17, 26, 78, 79, 80, 81, 82, 83, 84, 85, 86, 87, 88, 89, 90, 91, 92, 93, 94, 95, 96, 97, 99, 101, 103, 296, 297], [0.07217, 0.3022, 0.07201, 0.01041, 0.0823, 0.04007, 0.2747, 0.0903, 0.07909, 0.3712, 0.1832, 0.139, 0.1216, 0.6087, 0.6963, 0.5645, 0.7418, 0.8578, 0.5485, 0.6308, 0.5676, 0.8017, 0.2953, 0.7543, 0.26, 0.8269, 0.04805, 0.01962, 0.01532, 0.06504, 0.2488]): _vg.add([_i], _w, 'REPLACE')
_vg = ob_personmesh.vertex_groups.new(name='lowerArm.r')
for _i, _w in zip([83, 86, 87, 88, 89, 90, 91, 92, 93, 94, 95, 96, 97, 98, 99, 100, 101, 102, 103, 104, 105, 106, 107, 108, 109, 110, 111, 112, 113, 114, 115, 116, 117, 118, 119, 120, 121, 122, 123, 124, 125, 126, 127, 128, 129, 130, 131, 132, 133, 134, 135, 136, 137, 138, 139, 140, 141, 142, 143, 144, 145, 146, 147, 148, 149, 150, 151, 152, 153, 154, 155, 156, 157, 158, 159, 160, 161, 162, 163, 164, 165, 166, 167, 169, 171, 173, 175, 204, 205, 206, 207, 208, 209, 210, 211, 212, 213, 214, 215, 216, 217, 218, 219, 220, 221, 222, 223, 224, 225, 226, 227, 228, 229, 230, 231, 232, 233, 234, 235, 236, 237, 238, 239, 240, 241, 242, 243, 244, 245, 246, 247, 248, 249, 250, 251, 252, 253, 254, 255, 256, 257, 258, 259, 260, 261, 262, 263, 264, 265, 266, 267, 268, 269, 270, 271, 272, 273, 274, 275, 276, 277, 278, 279, 280, 281, 282, 283, 284, 285, 286, 287, 288, 289, 290, 291, 292, 293, 294, 295], [0.01316, 0.2229, 0.3904, 0.1904, 0.1195, 0.3933, 0.3389, 0.3871, 0.1827, 0.6715, 0.2253, 0.7174, 0.1605, 0.8209, 0.7935, 0.8457, 0.8355, 0.6583, 0.6327, 0.6712, 0.6525, 0.4299, 0.3986, 0.4036, 0.3849, 0.1928, 0.1694, 0.1981, 0.1569, 0.4011, 0.3406, 0.2306, 0.2543, 0.2853, 0.2788, 0.3325, 0.375, 0.105, 0.08529, 0.09761, 0.09837, 0.008006, 0.0518, 0.01203, 0.03802, 0.07203, 0.06708, 0.09951, 0.09226, 0.02485, 0.0549, 0.09432, 0.08743, 0.04014, 0.05784, 0.08006, 0.07577, 0.063, 0.06696, 0.07861, 0.07487, 0.06463, 0.06778, 0.07706, 0.07392, 0.06635, 0.06867, 0.07354, 0.07211, 0.0699, 0.07073, 0.07316, 0.07198, 0.07024, 0.07092, 0.07286, 0.07187, 0.07052, 0.07107, 0.07205, 0.0716, 0.07123, 0.0715, 0.02996, 0.01318, 0.0173, 0.0007149, 0.0215, 0.04123, 0.0681, 0.06485, 0.02871, 0.04365, 0.06516, 0.0631, 0.04762, 0.05128, 0.05718, 0.0573, 0.04939, 0.05166, 0.05652, 0.05673, 0.05089, 0.05217, 0.05565, 0.05593, 0.05284, 0.05324, 0.05418, 0.05442, 0.05303, 0.05334, 0.05404, 0.05427, 0.05315, 0.05341, 0.05396, 0.05416, 0.05355, 0.05363, 0.05371, 0.0538, 0.07004, 0.08413, 0.07456, 0.09412, 0.07217, 0.08336, 0.07676, 0.09115, 0.07674, 0.08157, 0.07976, 0.08537, 0.0778, 0.08135, 0.08004, 0.0841, 0.0789, 0.08111, 0.08044, 0.08285, 0.08022, 0.08082, 0.08081, 0.08142, 0.08037, 0.0808, 0.08083, 0.08126, 0.08051, 0.08079, 0.08085, 0.08111, 0.08074, 0.08079, 0.08084, 0.08088, 0.3106, 0.3603, 0.3292, 0.3133, 0.3898, 0.3666, 0.3585, 0.3876, 0.3947, 0.3664, 0.3604, 0.3922, 0.3985, 0.3668, 0.3624, 0.3957, 0.4033, 0.3772, 0.3747, 0.3991]): _vg.add([_i], _w, 'REPLACE')
_vg = ob_personmesh.vertex_groups.new(name='hand.r')
for _i, _w in zip([98, 99, 100, 101, 102, 103, 104, 105, 106, 107, 108, 109, 110, 111, 112, 113, 114, 115, 116, 117, 118, 119, 120, 121, 122, 123, 124, 125, 126, 127, 128, 129, 130, 131, 132, 133, 134, 135, 136, 137, 138, 139, 140, 141, 142, 143, 144, 145, 146, 147, 148, 149, 150, 151, 152, 153, 154, 155, 156, 157, 158, 159, 160, 161, 162, 163, 164, 165, 166, 167, 168, 169, 170, 171, 172, 173, 174, 175, 176, 177, 178, 179, 180, 181, 182, 183, 184, 185, 186, 187, 188, 189, 190, 191, 192, 193, 194, 195, 196, 197, 198, 199, 200, 201, 202, 203, 204, 205, 206, 207, 208, 209, 210, 211, 212, 213, 214, 215, 216, 217, 218, 219, 220, 221, 222, 223, 224, 225, 226, 227, 228, 229, 230, 231, 232, 233, 234, 235, 236, 237, 238, 239, 240, 241, 242, 243, 244, 245, 246, 247, 248, 249, 250, 251, 252, 253, 254, 255, 256, 257, 258, 259, 260, 261, 262, 263, 264, 265, 266, 267, 268, 269, 270, 271, 272, 273, 274, 275, 276, 277, 278, 279, 280, 281, 282, 283, 284, 285, 286, 287, 288, 289, 290, 291, 292, 293, 294, 295], [0.1664, 0.1566, 0.1402, 0.1292, 0.3329, 0.3341, 0.3197, 0.3246, 0.5641, 0.5816, 0.5907, 0.6017, 0.8051, 0.8224, 0.7997, 0.8372, 0.5935, 0.6553, 0.7671, 0.7433, 0.7122, 0.7188, 0.6637, 0.6203, 0.8938, 0.9099, 0.9017, 0.8975, 0.9707, 0.9475, 0.9681, 0.9547, 0.9252, 0.9301, 0.8994, 0.907, 0.9622, 0.9444, 0.9047, 0.9119, 0.9545, 0.9414, 0.9191, 0.9235, 0.9364, 0.9323, 0.9206, 0.9244, 0.9347, 0.9315, 0.9221, 0.9254, 0.933, 0.9306, 0.9257, 0.9272, 0.9294, 0.9285, 0.9261, 0.9273, 0.9291, 0.9284, 0.9264, 0.9274, 0.9288, 0.9282, 0.9272, 0.9277, 0.928, 0.9278, 0.978, 0.9595, 0.9798, 0.9675, 0.9815, 0.9659, 0.9851, 0.9739, 0.9915, 0.9861, 0.9927, 0.9889, 0.9922, 0.9878, 0.9932, 0.9901, 0.993, 0.9897, 0.9937, 0.9913, 0.9948, 0.9936, 0.995, 0.9941, 0.9949, 0.9939, 0.995, 0.9943, 0.995, 0.9942, 0.9951, 0.9945, 0.9954, 0.9952, 0.9955, 0.9952, 0.9632, 0.9529, 0.9293, 0.9324, 0.9594, 0.9517, 0.9324, 0.9343, 0.9495, 0.9469, 0.9407, 0.9405, 0.9485, 0.9465, 0.9414, 0.9411, 0.9473, 0.946, 0.9423, 0.942, 0.9452, 0.9448, 0.9438, 0.9436, 0.945, 0.9447, 0.944, 0.9437, 0.9449, 0.9446, 0.9441, 0.9438, 0.9445, 0.9444, 0.9443, 0.9442, 0.9269, 0.9114, 0.9225, 0.9019, 0.9246, 0.9123, 0.9201, 0.9049, 0.9198, 0.9145, 0.9168, 0.9109, 0.9187, 0.9148, 0.9165, 0.9122, 0.9175, 0.9151, 0.916, 0.9135, 0.9161, 0.9155, 0.9156, 0.9149, 0.916, 0.9155, 0.9155, 0.9151, 0.9158, 0.9155, 0.9155, 0.9152, 0.9156, 0.9156, 0.9155, 0.9155, 0.6869, 0.6354, 0.6672, 0.6843, 0.6077, 0.6303, 0.6386, 0.6099, 0.6028, 0.6307, 0.6368, 0.6053, 0.599, 0.6304, 0.6349, 0.6019, 0.5943, 0.6203, 0.6228, 0.5985]): _vg.add([_i], _w, 'REPLACE')
_vg = ob_personmesh.vertex_groups.new(name='hip.l')
_vg = ob_personmesh.vertex_groups.new(name='upperLeg.l')
_vg = ob_personmesh.vertex_groups.new(name='lowerLeg.l')
_vg = ob_personmesh.vertex_groups.new(name='foot.l')
_vg = ob_personmesh.vertex_groups.new(name='hip.r')
for _i, _w in zip([0, 1, 2, 3, 4, 5, 6, 7, 8, 9, 11, 13, 20, 21, 22, 23, 24, 25, 30, 31, 32, 33, 34, 35, 38, 39, 42, 43], [0.5586, 0.528, 0.671, 0.7497, 0.09363, 0.2362, 0.466, 0.06973, 0.1417, 0.1727, 0.07299, 0.01679, 0.6485, 0.09579, 0.09829, 0.2633, 0.002381, 0.07788, 0.7046, 0.8007, 0.1814, 0.08839, 0.0868, 0.08242, 0.06741, 0.06351, 0.03558, 0.02935]): _vg.add([_i], _w, 'REPLACE')
_vg = ob_personmesh.vertex_groups.new(name='upperLeg.r')
for _i, _w in zip([0, 1, 2, 3, 4, 5, 6, 7, 8, 20, 21, 22, 23, 30, 31, 32, 33, 34, 35, 36, 37, 38, 39, 40, 41, 42, 43, 44, 45, 46, 47, 48, 49, 50, 52, 53, 54], [0.1484, 0.2548, 0.0205, 0.04895, 0.2722, 0.01062, 0.07178, 0.1077, 0.02376, 0.08699, 0.119, 0.3662, 0.008454, 0.1262, 0.104, 0.6756, 0.5534, 0.7597, 0.6354, 0.5018, 0.5069, 0.7549, 0.5383, 0.4869, 0.4931, 0.7281, 0.3762, 0.4656, 0.4787, 0.06068, 0.008491, 0.03769, 0.05476, 0.03415, 0.005007, 0.02341, 0.006799]): _vg.add([_i], _w, 'REPLACE')
_vg = ob_personmesh.vertex_groups.new(name='lowerLeg.r')
for _i, _w in zip([4, 22, 31, 32, 33, 34, 35, 36, 37, 38, 39, 40, 41, 42, 43, 44, 45, 46, 47, 48, 49, 50, 51, 52, 53, 54, 55, 56, 57, 58, 59, 61], [0.00871, 0.02919, 0.0003009, 0.05438, 0.06085, 0.09318, 0.2381, 0.4493, 0.4411, 0.1057, 0.3415, 0.4532, 0.4434, 0.1371, 0.5065, 0.4502, 0.4334, 0.4512, 0.4771, 0.06344, 0.05883, 0.458, 0.476, 0.03952, 0.04061, 0.4623, 0.4746, 0.009655, 0.01771, 0.4575, 0.4608, 0.003705]): _vg.add([_i], _w, 'REPLACE')
_vg = ob_personmesh.vertex_groups.new(name='foot.r')
for _i, _w in zip([34, 35, 36, 37, 38, 39, 40, 41, 42, 43, 44, 45, 46, 47, 48, 49, 50, 51, 52, 53, 54, 55, 56, 57, 58, 59, 60, 61, 62, 63, 64, 65, 66, 67, 68, 69, 70, 71, 72, 73, 74, 75, 76, 77], [0.03201, 0.01962, 0.005012, 0.005533, 0.05711, 0.04906, 0.03978, 0.04226, 0.08248, 0.0728, 0.07493, 0.07683, 0.4837, 0.4899, 0.8917, 0.8845, 0.4969, 0.501, 0.9271, 0.9167, 0.5073, 0.5098, 0.9548, 0.943, 0.533, 0.5334, 0.9746, 0.9689, 0.9744, 0.965, 0.9843, 0.9794, 0.988, 0.9815, 0.992, 0.9881, 0.9976, 0.996, 0.9987, 0.9973, 0.9988, 0.9979, 0.9994, 0.9985]): _vg.add([_i], _w, 'REPLACE')
_m = ob_personmesh.modifiers.new('Mirror', 'MIRROR')
_m.use_clip = True
_m = ob_personmesh.modifiers.new('Armature', 'ARMATURE')
_m.object = ob_armature
ob_armature.location = (0.0, 0.0, 2.708)
ob_armature.show_in_front = True
ob_armature.lineart.crease_threshold = 0.0

# ---- collection membership
col_collection.objects.link(ob_personmesh)
col_collection.objects.link(ob_armature)

# ---- scene / render settings (as saved in the file)
scene.frame_start = 1; scene.frame_end = 10; scene.frame_set(10)
scene.render.engine = 'BLENDER_EEVEE_NEXT'
scene.cycles.use_denoising = False
scene.cycles.samples = 128
scene.cycles.sampling_pattern = 'TABULATED_SOBOL'
scene.cycles.use_adaptive_sampling = False
scene.cycles.use_light_tree = False
scene.view_settings.view_transform = 'Filmic'
bpy.context.view_layer.update()

# ---- added for rendering (the .blend has no active camera and no usable light): camera, sun
cam_auto = bpy.data.cameras.new('AutoCamera')
cam_auto.lens = 50.0
cam_auto.sensor_width = 36.0
cam_auto.clip_end = 1000.0
ob_auto_camera = bpy.data.objects.new('AutoCamera', cam_auto)
scene.collection.objects.link(ob_auto_camera)
ob_auto_camera.location = (11.4291, -13.4993, 12.8438)
ob_auto_camera.rotation_euler = (1.09748, -7.21219e-08, 0.694738)
scene.camera = ob_auto_camera
light_auto_sun = bpy.data.lights.new('AutoSun', 'SUN')
light_auto_sun.energy = 3.0
light_auto_sun.angle = 0.0523599
ob_auto_sun = bpy.data.objects.new('AutoSun', light_auto_sun)
scene.collection.objects.link(ob_auto_sun)
ob_auto_sun.rotation_euler = (0.872665, 0.174533, 0.523599)
bpy.context.view_layer.update()
